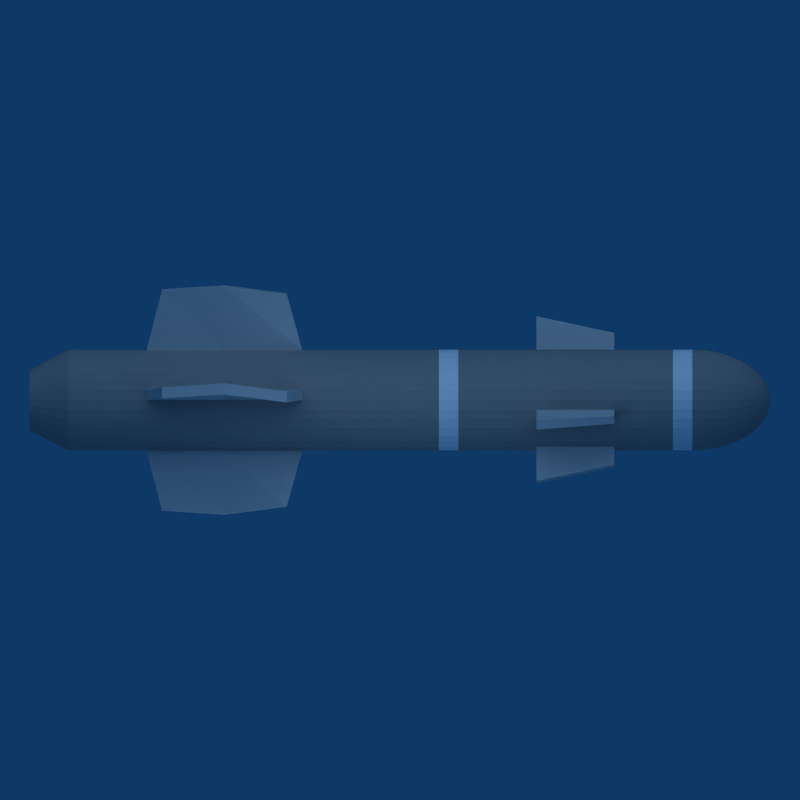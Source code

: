 # Source: headhunter.blend  (saved by Blender 2.49.2; exported with 4.5.12 LTS)
import bpy
from mathutils import Matrix  # noqa: F401  (used for matrix-valued properties, if any)

bpy.ops.wm.read_factory_settings(use_empty=True)
scene = bpy.context.scene
scene.name = 'Scene'

# ---- collections
col_collection_1 = bpy.data.collections.new('Collection 1'); scene.collection.children.link(col_collection_1)

# ---- materials (node trees are filled in below, after node groups)
mat_material_001 = bpy.data.materials.new('Material.001')
mat_material_001.alpha_threshold = 0.0
mat_material_001.diffuse_color = (0.6, 0.6, 0.6, 1.0)
mat_material_001.roughness = 0.5
mat_material_001.line_color = (0.0, 0.0, 0.0, 1.0)
mat_material_002 = bpy.data.materials.new('Material.002')
mat_material_002.alpha_threshold = 0.0
mat_material_002.diffuse_color = (0.6544, 0.0, 0.0, 1.0)
mat_material_002.roughness = 0.5
mat_material_002.line_color = (0.0, 0.0, 0.0, 1.0)
mat_material_003 = bpy.data.materials.new('Material.003')
mat_material_003.alpha_threshold = 0.0
mat_material_003.diffuse_color = (0.7142, 0.5141, 0.2693, 1.0)
mat_material_003.roughness = 0.5
mat_material_003.line_color = (0.0, 0.0, 0.0, 1.0)
mat_material_004 = bpy.data.materials.new('Material.004')
mat_material_004.alpha_threshold = 0.0
mat_material_004.diffuse_color = (0.0, 0.0, 0.0, 1.0)
mat_material_004.roughness = 0.5
mat_material_004.line_color = (0.0, 0.0, 0.0, 1.0)
mat_material_005 = bpy.data.materials.new('Material.005')
mat_material_005.alpha_threshold = 0.0
mat_material_005.diffuse_color = (1.0, 1.0, 1.0, 1.0)
mat_material_005.roughness = 0.5
mat_material_005.line_color = (0.0, 0.0, 0.0, 1.0)
mat_material_006 = bpy.data.materials.new('Material.006')
mat_material_006.alpha_threshold = 0.0
mat_material_006.roughness = 0.5
mat_material_006.line_color = (0.0, 0.0, 0.0, 1.0)

# ---- material node trees

# ---- world
world_world = bpy.data.worlds.new('World'); scene.world = world_world
world_world.color = (0.05656, 0.2208, 0.4)
world_world.use_sun_shadow = False
world_world.sun_shadow_jitter_overblur = 0.0
world_world.cycles.sampling_method = 'MANUAL'
world_world.cycles.sample_map_resolution = 256

# ---- cameras
cam_camera_002 = bpy.data.cameras.new('Camera.002')
cam_camera_002.type = 'ORTHO'
cam_camera_002.passepartout_alpha = 0.2
cam_camera_002.clip_end = 100.0
cam_camera_002.lens = 35.0
cam_camera_002.ortho_scale = 10.0
cam_camera_002.show_passepartout = False
cam_camera_002.show_safe_areas = True
cam_camera_002.dof.focus_distance = 0.0
cam_camera_002.dof.aperture_fstop = 128.0

# ---- lights
light_lamp_012 = bpy.data.lights.new('Lamp.012', 'SUN')
light_lamp_012.transmission_factor = 0.0
light_lamp_012.angle = 1.571
light_lamp_012.energy = 0.2
light_lamp_012.shadow_buffer_clip_start = 0.5
light_lamp_012.shadow_soft_size = 1.0
light_lamp_012.shadow_cascade_max_distance = 1000.0
light_lamp_012.cycles.use_multiple_importance_sampling = False
light_lamp_011 = bpy.data.lights.new('Lamp.011', 'SUN')
light_lamp_011.transmission_factor = 0.0
light_lamp_011.angle = 1.571
light_lamp_011.energy = 0.48
light_lamp_011.shadow_buffer_clip_start = 0.5
light_lamp_011.shadow_soft_size = 1.0
light_lamp_011.shadow_cascade_max_distance = 1000.0
light_lamp_011.cycles.use_multiple_importance_sampling = False
light_lamp_010 = bpy.data.lights.new('Lamp.010', 'POINT')
light_lamp_010.transmission_factor = 0.0
light_lamp_010.energy = 80.0
light_lamp_010.shadow_buffer_clip_start = 0.5
light_lamp_010.shadow_soft_size = 1.0
light_lamp_010.shadow_maximum_resolution = 0.006
light_lamp_010.use_absolute_resolution = True
light_lamp_010.cycles.use_multiple_importance_sampling = False
light_lamp_009 = bpy.data.lights.new('Lamp.009', 'POINT')
light_lamp_009.transmission_factor = 0.0
light_lamp_009.energy = 60.0
light_lamp_009.shadow_buffer_clip_start = 0.5
light_lamp_009.shadow_soft_size = 1.0
light_lamp_009.shadow_maximum_resolution = 0.006
light_lamp_009.use_absolute_resolution = True
light_lamp_009.cycles.use_multiple_importance_sampling = False
light_lamp_008 = bpy.data.lights.new('Lamp.008', 'SUN')
light_lamp_008.transmission_factor = 0.0
light_lamp_008.angle = 1.571
light_lamp_008.energy = 0.08
light_lamp_008.shadow_buffer_clip_start = 0.5
light_lamp_008.shadow_soft_size = 1.0
light_lamp_008.shadow_cascade_max_distance = 1000.0
light_lamp_008.cycles.use_multiple_importance_sampling = False
light_lamp_007 = bpy.data.lights.new('Lamp.007', 'SUN')
light_lamp_007.transmission_factor = 0.0
light_lamp_007.angle = 1.571
light_lamp_007.energy = 0.08
light_lamp_007.shadow_buffer_clip_start = 0.5
light_lamp_007.shadow_soft_size = 1.0
light_lamp_007.shadow_cascade_max_distance = 1000.0
light_lamp_007.cycles.use_multiple_importance_sampling = False
light_lamp_006 = bpy.data.lights.new('Lamp.006', 'SUN')
light_lamp_006.transmission_factor = 0.0
light_lamp_006.angle = 1.571
light_lamp_006.energy = 0.08
light_lamp_006.shadow_buffer_clip_start = 0.5
light_lamp_006.shadow_soft_size = 1.0
light_lamp_006.shadow_cascade_max_distance = 1000.0
light_lamp_006.cycles.use_multiple_importance_sampling = False
light_lamp_005 = bpy.data.lights.new('Lamp.005', 'SUN')
light_lamp_005.transmission_factor = 0.0
light_lamp_005.angle = 1.571
light_lamp_005.energy = 0.08
light_lamp_005.shadow_buffer_clip_start = 0.5
light_lamp_005.shadow_soft_size = 1.0
light_lamp_005.shadow_cascade_max_distance = 1000.0
light_lamp_005.cycles.use_multiple_importance_sampling = False
light_lamp_004 = bpy.data.lights.new('Lamp.004', 'SPOT')
light_lamp_004.transmission_factor = 0.0
light_lamp_004.energy = 64.0
light_lamp_004.shadow_buffer_clip_start = 0.5
light_lamp_004.shadow_soft_size = 1.0
light_lamp_004.shadow_maximum_resolution = 0.006
light_lamp_004.use_absolute_resolution = True
light_lamp_004.cycles.use_multiple_importance_sampling = False
light_lamp_003 = bpy.data.lights.new('Lamp.003', 'SPOT')
light_lamp_003.transmission_factor = 0.0
light_lamp_003.energy = 32.0
light_lamp_003.shadow_buffer_clip_start = 0.5
light_lamp_003.shadow_soft_size = 1.0
light_lamp_003.shadow_maximum_resolution = 0.006
light_lamp_003.use_absolute_resolution = True
light_lamp_003.cycles.use_multiple_importance_sampling = False
light_lamp_002 = bpy.data.lights.new('Lamp.002', 'AREA')
light_lamp_002.transmission_factor = 0.0
light_lamp_002.energy = 31.42
light_lamp_002.shadow_buffer_clip_start = 0.5
light_lamp_002.shadow_soft_size = 1.0
light_lamp_002.shadow_maximum_resolution = 0.006
light_lamp_002.use_absolute_resolution = True
light_lamp_002.size = 1.0
light_lamp_002.size_y = 1.0
light_lamp_002.cycles.use_multiple_importance_sampling = False

# ---- meshes
me_cube = bpy.data.meshes.new('Cube')
me_cube.from_pydata([(0.3712, 3.187, 0.3712), (0.4365, 3.187, 0.2917), (0.485, 3.187, 0.2009), (0.5149, 3.187, 0.1024), (0.525, 3.187, -6.43e-07), (0.5149, 3.187, -0.1024), (0.485, 3.187, -0.2009), (0.4365, 3.187, -0.2917), (0.3712, 3.187, -0.3712), (0.2917, 3.187, -0.4365), (0.2009, 3.187, -0.485), (0.1024, 3.187, -0.5149), (4.768e-07, 3.187, -0.525), (-0.1024, 3.187, -0.5149), (-0.2009, 3.187, -0.485), (-0.2917, 3.187, -0.4365), (-0.3712, 3.187, -0.3712), (-0.4365, 3.187, -0.2917), (-0.485, 3.187, -0.2009), (-0.5149, 3.187, -0.1024), (-0.525, 3.187, -1.757e-07), (-0.5149, 3.187, 0.1024), (-0.485, 3.187, 0.2009), (-0.4365, 3.187, 0.2917), (-0.3712, 3.187, 0.3712), (-0.2917, 3.187, 0.4365), (-0.2009, 3.187, 0.485), (-0.1024, 3.187, 0.5149), (9.537e-07, 3.187, 0.525), (0.1024, 3.187, 0.5149), (0.2009, 3.187, 0.485), (0.2917, 3.187, 0.4365), (0.525, -2.813, -2.356e-06), (0.5149, -2.813, -0.1024), (0.485, -2.813, -0.2009), (0.4365, -2.813, -0.2917), (0.3712, -2.812, -0.3712), (0.2917, -2.812, -0.4365), (0.2009, -2.812, -0.485), (0.1024, -2.812, -0.5149), (9.537e-07, -2.812, -0.525), (-0.1024, -2.812, -0.5149), (-0.2009, -2.812, -0.485), (-0.2917, -2.812, -0.4365), (-0.3712, -2.812, -0.3712), (-0.4365, -2.812, -0.2917), (-0.485, -2.812, -0.2009), (-0.5149, -2.813, -0.1024), (-0.525, -2.813, -3.333e-06), (-0.5149, -2.813, 0.1024), (-0.485, -2.813, 0.2009), (4.768e-07, -2.813, -1.178e-06), (0.4365, 0.1875, 0.2917), (0.3712, 0.1875, 0.3712), (0.485, 0.1875, 0.2009), (0.5149, 0.1875, 0.1024), (0.525, 0.1875, -1.5e-06), (0.5149, 0.1875, -0.1024), (0.485, 0.1875, -0.2009), (0.4365, 0.1875, -0.2917), (0.3712, 0.1875, -0.3712), (0.2917, 0.1875, -0.4365), (0.2009, 0.1875, -0.485), (0.1024, 0.1875, -0.5149), (4.768e-07, 0.1875, -0.525), (-0.1024, 0.1875, -0.5149), (-0.2009, 0.1875, -0.485), (-0.2917, 0.1875, -0.4365), (-0.3712, 0.1875, -0.3712), (-0.4365, 0.1875, -0.2917), (-0.485, 0.1875, -0.2009), (-0.5149, 0.1875, -0.1024), (-0.525, 0.1875, -1.754e-06), (-0.5149, 0.1875, 0.1024), (-0.485, 0.1875, 0.2009), (-0.4365, 0.1875, 0.2917), (-0.3712, 0.1875, 0.3712), (-0.2917, 0.1875, 0.4365), (-0.2009, 0.1875, 0.485), (-0.1024, 0.1875, 0.5149), (-9.537e-07, 0.1875, 0.525), (0.1024, 0.1875, 0.5149), (0.2009, 0.1875, 0.485), (0.2917, 0.1875, 0.4365), (0.4365, 1.687, 0.2917), (0.4365, -1.313, 0.2917), (0.3712, 1.687, 0.3712), (0.3712, -1.313, 0.3712), (0.485, 1.687, 0.2009), (0.485, -1.313, 0.2009), (0.5149, 1.687, 0.1024), (0.5149, -1.313, 0.1024), (0.525, 1.687, -1.071e-06), (0.525, -1.313, -1.928e-06), (0.5149, 1.687, -0.1024), (0.5149, -1.313, -0.1024), (0.485, 1.687, -0.2009), (0.485, -1.313, -0.2009), (0.4365, 1.687, -0.2917), (0.4365, -1.313, -0.2917), (0.3712, 1.687, -0.3712), (0.3712, -1.313, -0.3712), (0.2917, 1.687, -0.4365), (0.2917, -1.313, -0.4365), (0.2009, 1.687, -0.485), (0.2009, -1.313, -0.485), (0.1024, 1.687, -0.5149), (0.1024, -1.313, -0.5149), (4.768e-07, 1.687, -0.525), (9.537e-07, -1.313, -0.525), (-0.1024, 1.687, -0.5149), (-0.1024, -1.313, -0.5149), (-0.2009, 1.687, -0.485), (-0.2009, -1.313, -0.485), (-0.2917, 1.687, -0.4365), (-0.2917, -1.313, -0.4365), (-0.3712, 1.687, -0.3712), (-0.3712, -1.313, -0.3712), (-0.4365, 1.687, -0.2917), (-0.4365, -1.313, -0.2917), (-0.485, 1.687, -0.2009), (-0.485, -1.313, -0.2009), (-0.5149, 1.687, -0.1024), (-0.5149, -1.313, -0.1024), (-0.525, 1.687, -9.649e-07), (-0.525, -1.313, -2.543e-06), (-0.5149, 1.687, 0.1024), (-0.5149, -1.313, 0.1024), (-0.485, 1.687, 0.2009), (-0.485, -1.313, 0.2009), (-0.4365, 1.687, 0.2917), (-0.4365, -1.313, 0.2917), (-0.3712, 1.687, 0.3712), (-0.3712, -1.313, 0.3712), (-0.2917, 1.687, 0.4365), (-0.2917, -1.313, 0.4365), (-0.2009, 1.687, 0.485), (-0.2009, -1.313, 0.485), (-0.1024, 1.687, 0.5149), (-0.1024, -1.313, 0.5149), (0.0, 1.687, 0.525), (-2.384e-06, -1.313, 0.525), (0.1024, 1.687, 0.5149), (0.1024, -1.313, 0.5149), (0.2009, 1.687, 0.485), (0.2009, -1.313, 0.485), (0.2917, 1.687, 0.4365), (0.2917, -1.313, 0.4365), (0.4365, 0.9375, 0.2917), (0.4365, 2.437, 0.2917), (0.4365, -0.5625, 0.2917), (0.4365, -2.063, 0.2917), (0.3712, 0.9375, 0.3712), (0.3712, 2.437, 0.3712), (0.3712, -0.5625, 0.3712), (0.3712, -2.063, 0.3712), (0.485, 0.9375, 0.2009), (0.485, 2.437, 0.2009), (0.485, -0.5625, 0.2009), (0.485, -2.063, 0.2009), (0.5149, 0.9375, 0.1024), (0.5149, 2.437, 0.1024), (0.5149, -0.5625, 0.1024), (0.5149, -2.063, 0.1024), (0.525, 0.9375, -1.286e-06), (0.525, 2.437, -8.572e-07), (0.525, -0.5625, -1.714e-06), (0.525, -2.063, -2.142e-06), (0.5149, 0.9375, -0.1024), (0.5149, 2.437, -0.1024), (0.5149, -0.5625, -0.1024), (0.5149, -2.063, -0.1024), (0.485, 0.9375, -0.2009), (0.485, 2.437, -0.2009), (0.485, -0.5625, -0.2009), (0.485, -2.063, -0.2009), (0.4365, 0.9375, -0.2917), (0.4365, 2.437, -0.2917), (0.4365, -0.5625, -0.2917), (0.4365, -2.063, -0.2917), (0.3712, 0.9375, -0.3712), (0.3712, 2.437, -0.3712), (0.3712, -0.5625, -0.3712), (0.3712, -2.062, -0.3712), (0.2917, 0.9375, -0.4365), (0.2917, 2.437, -0.4365), (0.2917, -0.5625, -0.4365), (0.2917, -2.062, -0.4365), (0.2009, 0.9375, -0.485), (0.2009, 2.437, -0.485), (0.2009, -0.5625, -0.485), (0.2009, -2.062, -0.485), (0.1024, 0.9375, -0.5149), (0.1024, 2.437, -0.5149), (0.1024, -0.5625, -0.5149), (0.1024, -2.062, -0.5149), (4.768e-07, 0.9375, -0.525), (4.768e-07, 2.437, -0.525), (9.537e-07, -0.5625, -0.525), (9.537e-07, -2.062, -0.525), (-0.1024, 0.9375, -0.5149), (-0.1024, 2.437, -0.5149), (-0.1024, -0.5625, -0.5149), (-0.1024, -2.062, -0.5149), (-0.2009, 2.437, -0.485), (-0.2009, 0.9375, -0.485), (-0.2009, -2.062, -0.485), (-0.2009, -0.5625, -0.485), (-0.2917, 2.437, -0.4365), (-0.2917, 0.9375, -0.4365), (-0.2917, -2.062, -0.4365), (-0.2917, -0.5625, -0.4365), (-0.3712, 0.9375, -0.3712), (-0.3712, 2.437, -0.3712), (-0.3712, -0.5625, -0.3712), (-0.3712, -2.062, -0.3712), (-0.4365, 0.9375, -0.2917), (-0.4365, 2.437, -0.2917), (-0.4365, -0.5625, -0.2917), (-0.4365, -2.062, -0.2917), (-0.485, 0.9375, -0.2009), (-0.485, 2.437, -0.2009), (-0.485, -0.5625, -0.2009), (-0.485, -2.063, -0.2009), (-0.5149, 0.9375, -0.1024), (-0.5149, 2.437, -0.1024), (-0.5149, -0.5625, -0.1024), (-0.5149, -2.063, -0.1024), (-0.525, 0.9375, -1.36e-06), (-0.525, 2.437, -5.703e-07), (-0.525, -0.5625, -2.149e-06), (-0.525, -2.063, -2.938e-06), (-0.5149, 0.9375, 0.1024), (-0.5149, 2.437, 0.1024), (-0.5149, -0.5625, 0.1024), (-0.5149, -2.063, 0.1024), (-0.485, 0.9375, 0.2009), (-0.485, 2.437, 0.2009), (-0.485, -0.5625, 0.2009), (-0.485, -2.063, 0.2009), (-0.4365, 0.9375, 0.2917), (-0.4365, 2.437, 0.2917), (-0.4365, -0.5625, 0.2917), (-0.4365, -2.063, 0.2917), (-0.3712, 0.9375, 0.3712), (-0.3712, 2.437, 0.3712), (-0.3712, -0.5625, 0.3712), (-0.3712, -2.063, 0.3712), (-0.2917, 0.9375, 0.4365), (-0.2917, 2.437, 0.4365), (-0.2917, -0.5625, 0.4365), (-0.2917, -2.063, 0.4365), (-0.2009, 0.9375, 0.485), (-0.2009, 2.437, 0.485), (-0.2009, -0.5625, 0.485), (-0.2009, -2.063, 0.485), (-0.1024, 0.9375, 0.5149), (-0.1024, 2.437, 0.5149), (-0.1024, -0.5625, 0.5149), (-0.1024, -2.063, 0.5149), (-9.537e-07, 0.9375, 0.525), (9.537e-07, 2.437, 0.525), (-1.907e-06, -0.5625, 0.525), (-2.861e-06, -2.063, 0.525), (0.1024, 0.9375, 0.5149), (0.1024, 2.437, 0.5149), (0.1024, -0.5625, 0.5149), (0.1024, -2.063, 0.5149), (0.2009, 0.9375, 0.485), (0.2009, 2.437, 0.485), (0.2009, -0.5625, 0.485), (0.2009, -2.063, 0.485), (0.2917, 0.9375, 0.4365), (0.2917, 2.437, 0.4365), (0.2917, -0.5625, 0.4365), (0.2917, -2.063, 0.4365), (0.714, 1.687, 0.9627), (0.714, 1.087, 0.8427), (0.8049, 1.087, 0.7681), (0.8049, 1.687, 0.8881), (0.714, 2.287, 0.9027), (0.8049, 2.287, 0.8281), (-0.8049, 1.687, 0.8881), (-0.8049, 1.087, 0.7681), (-0.714, 1.087, 0.8427), (-0.714, 1.687, 0.9627), (-0.8049, 2.287, 0.8281), (-0.714, 2.287, 0.9027), (-0.714, 1.687, -0.9627), (-0.714, 1.087, -0.8427), (-0.8049, 1.087, -0.7681), (-0.8049, 1.687, -0.8881), (-0.714, 2.287, -0.9027), (-0.8049, 2.287, -0.8281), (0.8049, 1.687, -0.8881), (0.8049, 1.087, -0.7681), (0.714, 1.087, -0.8427), (0.714, 1.687, -0.9627), (0.8049, 2.287, -0.8281), (0.714, 2.287, -0.9027), (4.768e-07, -3.562, -4.187e-06), (0.05146, -3.559, -4.125e-06), (0.4058, -3.288, -2.629e-06), (0.5149, -2.813, 0.1024), (0.5124, -2.886, 0.1019), (0.505, -2.959, 0.1005), (0.4927, -3.03, 0.09801), (0.4757, -3.1, 0.09462), (0.4541, -3.166, 0.09033), (0.4281, -3.229, 0.08516), (0.398, -3.288, 0.07917), (0.3641, -3.343, 0.07242), (0.3267, -3.392, 0.06497), (0.2861, -3.436, 0.0569), (0.2427, -3.474, 0.04828), (0.197, -3.505, 0.03919), (0.1495, -3.53, 0.02973), (0.1005, -3.548, 0.01998), (0.05047, -3.559, 0.01003), (0.04754, -3.559, 0.01969), (0.09463, -3.548, 0.03919), (0.1408, -3.53, 0.05832), (0.1856, -3.505, 0.07688), (0.2286, -3.474, 0.0947), (0.2695, -3.436, 0.1116), (0.3077, -3.392, 0.1275), (0.343, -3.343, 0.1421), (0.3749, -3.288, 0.1553), (0.4033, -3.229, 0.167), (0.4278, -3.166, 0.1772), (0.4481, -3.1, 0.1856), (0.4642, -3.03, 0.1923), (0.4757, -2.959, 0.197), (0.4827, -2.886, 0.1999), (0.485, -2.813, 0.2009), (0.4365, -2.813, 0.2917), (0.4344, -2.886, 0.2903), (0.4281, -2.959, 0.2861), (0.4177, -3.03, 0.2791), (0.4033, -3.1, 0.2695), (0.385, -3.166, 0.2572), (0.363, -3.229, 0.2425), (0.3374, -3.288, 0.2255), (0.3087, -3.343, 0.2062), (0.2769, -3.392, 0.185), (0.2425, -3.436, 0.162), (0.2058, -3.474, 0.1375), (0.167, -3.505, 0.1116), (0.1267, -3.53, 0.08466), (0.08516, -3.548, 0.0569), (0.04279, -3.559, 0.02858), (0.03639, -3.559, 0.03638), (0.07242, -3.548, 0.07242), (0.1078, -3.53, 0.1078), (0.1421, -3.505, 0.1421), (0.175, -3.474, 0.175), (0.2062, -3.436, 0.2062), (0.2355, -3.392, 0.2355), (0.2625, -3.343, 0.2625), (0.287, -3.288, 0.287), (0.3087, -3.229, 0.3087), (0.3274, -3.166, 0.3274), (0.343, -3.1, 0.343), (0.3552, -3.03, 0.3552), (0.3641, -2.959, 0.3641), (0.3694, -2.886, 0.3694), (0.3712, -2.813, 0.3712), (0.2917, -2.813, 0.4365), (0.2903, -2.886, 0.4344), (0.2861, -2.959, 0.4281), (0.2791, -3.03, 0.4177), (0.2695, -3.1, 0.4033), (0.2572, -3.166, 0.385), (0.2425, -3.229, 0.3629), (0.2255, -3.288, 0.3374), (0.2062, -3.343, 0.3087), (0.185, -3.392, 0.2769), (0.162, -3.436, 0.2425), (0.1375, -3.474, 0.2058), (0.1116, -3.505, 0.167), (0.08467, -3.53, 0.1267), (0.0569, -3.548, 0.08516), (0.02859, -3.559, 0.04278), (0.01969, -3.559, 0.04754), (0.0392, -3.548, 0.09462), (0.05832, -3.53, 0.1408), (0.07688, -3.505, 0.1856), (0.09471, -3.474, 0.2286), (0.1116, -3.436, 0.2695), (0.1275, -3.392, 0.3077), (0.1421, -3.343, 0.343), (0.1553, -3.288, 0.3749), (0.167, -3.229, 0.4033), (0.1772, -3.166, 0.4278), (0.1856, -3.1, 0.4481), (0.1923, -3.03, 0.4641), (0.197, -2.959, 0.4757), (0.1999, -2.886, 0.4827), (0.2009, -2.813, 0.485), (0.1024, -2.813, 0.5149), (0.1019, -2.886, 0.5124), (0.1005, -2.959, 0.505), (0.09801, -3.03, 0.4927), (0.09463, -3.1, 0.4757), (0.09033, -3.166, 0.4541), (0.08516, -3.229, 0.4281), (0.07917, -3.288, 0.398), (0.07242, -3.343, 0.3641), (0.06498, -3.392, 0.3267), (0.0569, -3.436, 0.2861), (0.04828, -3.474, 0.2427), (0.0392, -3.505, 0.197), (0.02973, -3.53, 0.1495), (0.01998, -3.548, 0.1004), (0.01004, -3.559, 0.05047), (4.768e-07, -3.559, 0.05145), (4.768e-07, -3.548, 0.1024), (4.768e-07, -3.53, 0.1524), (4.768e-07, -3.505, 0.2009), (0.0, -3.474, 0.2475), (0.0, -3.436, 0.2917), (0.0, -3.392, 0.3331), (0.0, -3.343, 0.3712), (0.0, -3.288, 0.4058), (0.0, -3.229, 0.4365), (0.0, -3.166, 0.463), (0.0, -3.1, 0.485), (0.0, -3.03, 0.5024), (0.0, -2.959, 0.5149), (0.0, -2.886, 0.5225), (-4.768e-07, -2.813, 0.525), (-0.1024, -2.813, 0.5149), (-0.1019, -2.886, 0.5124), (-0.1005, -2.959, 0.505), (-0.09801, -3.03, 0.4927), (-0.09463, -3.1, 0.4757), (-0.09033, -3.166, 0.4541), (-0.08516, -3.229, 0.4281), (-0.07917, -3.288, 0.398), (-0.07242, -3.343, 0.3641), (-0.06498, -3.392, 0.3267), (-0.0569, -3.436, 0.2861), (-0.04828, -3.474, 0.2427), (-0.0392, -3.505, 0.197), (-0.02973, -3.53, 0.1495), (-0.01998, -3.548, 0.1004), (-0.01004, -3.559, 0.05047), (-0.01969, -3.559, 0.04754), (-0.0392, -3.548, 0.09462), (-0.05832, -3.53, 0.1408), (-0.07688, -3.505, 0.1856), (-0.09471, -3.474, 0.2286), (-0.1116, -3.436, 0.2695), (-0.1275, -3.392, 0.3077), (-0.1421, -3.343, 0.343), (-0.1553, -3.288, 0.3749), (-0.167, -3.229, 0.4033), (-0.1772, -3.166, 0.4278), (-0.1856, -3.1, 0.4481), (-0.1923, -3.03, 0.4641), (-0.197, -2.959, 0.4757), (-0.1999, -2.886, 0.4827), (-0.2009, -2.813, 0.485), (-0.2917, -2.813, 0.4365), (-0.2903, -2.886, 0.4344), (-0.2861, -2.959, 0.4281), (-0.2791, -3.03, 0.4177), (-0.2695, -3.1, 0.4033), (-0.2572, -3.166, 0.385), (-0.2425, -3.229, 0.3629), (-0.2255, -3.288, 0.3374), (-0.2062, -3.343, 0.3087), (-0.185, -3.392, 0.2769), (-0.162, -3.436, 0.2425), (-0.1375, -3.474, 0.2058), (-0.1116, -3.505, 0.167), (-0.08467, -3.53, 0.1267), (-0.0569, -3.548, 0.08516), (-0.02859, -3.559, 0.04278), (-0.03639, -3.559, 0.03638), (-0.07242, -3.548, 0.07242), (-0.1078, -3.53, 0.1078), (-0.1421, -3.505, 0.1421), (-0.175, -3.474, 0.175), (-0.2062, -3.436, 0.2062), (-0.2355, -3.392, 0.2355), (-0.2625, -3.343, 0.2625), (-0.287, -3.288, 0.287), (-0.3087, -3.229, 0.3087), (-0.3274, -3.166, 0.3274), (-0.343, -3.1, 0.343), (-0.3552, -3.03, 0.3552), (-0.3641, -2.959, 0.3641), (-0.3694, -2.886, 0.3694), (-0.3712, -2.813, 0.3712), (-0.4365, -2.813, 0.2917), (-0.4344, -2.886, 0.2903), (-0.4281, -2.959, 0.2861), (-0.4177, -3.03, 0.2791), (-0.4033, -3.1, 0.2695), (-0.385, -3.166, 0.2572), (-0.363, -3.229, 0.2425), (-0.3374, -3.288, 0.2255), (-0.3087, -3.343, 0.2062), (-0.2769, -3.392, 0.185), (-0.2425, -3.436, 0.162), (-0.2058, -3.474, 0.1375), (-0.167, -3.505, 0.1116), (-0.1267, -3.53, 0.08466), (-0.08516, -3.548, 0.0569), (-0.04279, -3.559, 0.02858), (-0.04754, -3.559, 0.01969), (-0.09463, -3.548, 0.03919), (-0.1408, -3.53, 0.05832), (-0.1856, -3.505, 0.07688), (-0.2286, -3.474, 0.0947), (-0.2695, -3.436, 0.1116), (-0.3077, -3.392, 0.1275), (-0.343, -3.343, 0.1421), (-0.3749, -3.288, 0.1553), (-0.4033, -3.229, 0.167), (-0.4278, -3.166, 0.1772), (-0.4481, -3.1, 0.1856), (-0.4642, -3.03, 0.1923), (-0.4757, -2.959, 0.197), (-0.4827, -2.886, 0.1999), (-0.5124, -2.886, 0.1019), (-0.505, -2.959, 0.1005), (-0.4927, -3.03, 0.09801), (-0.4757, -3.1, 0.09462), (-0.4541, -3.166, 0.09033), (-0.4281, -3.229, 0.08516), (-0.398, -3.288, 0.07917), (-0.3641, -3.343, 0.07242), (-0.3267, -3.392, 0.06497), (-0.2861, -3.436, 0.0569), (-0.2427, -3.474, 0.04828), (-0.197, -3.505, 0.03919), (-0.1495, -3.53, 0.02973), (-0.1005, -3.548, 0.01998), (-0.05047, -3.559, 0.01003), (-0.05146, -3.559, -4.223e-06), (-0.1024, -3.548, -4.221e-06), (-0.1524, -3.53, -4.199e-06), (-0.2009, -3.505, -4.149e-06), (-0.2475, -3.474, -4.058e-06), (-0.2917, -3.436, -3.953e-06), (-0.3331, -3.392, -3.757e-06), (-0.3712, -3.343, -3.577e-06), (-0.4058, -3.288, -3.419e-06), (-0.4365, -3.229, -3.19e-06), (-0.463, -3.166, -2.893e-06), (-0.485, -3.1, -2.6e-06), (-0.5024, -3.03, -2.417e-06), (-0.5149, -2.959, -2.103e-06), (-0.5225, -2.886, -1.778e-06), (-0.5124, -2.886, -0.1019), (-0.505, -2.959, -0.1005), (-0.4927, -3.03, -0.09801), (-0.4757, -3.1, -0.09463), (-0.4541, -3.166, -0.09033), (-0.4281, -3.229, -0.08516), (-0.398, -3.288, -0.07918), (-0.3641, -3.343, -0.07243), (-0.3267, -3.392, -0.06498), (-0.2861, -3.436, -0.05691), (-0.2427, -3.474, -0.04829), (-0.197, -3.505, -0.0392), (-0.1495, -3.53, -0.02974), (-0.1005, -3.548, -0.01999), (-0.05047, -3.559, -0.01004), (-0.04754, -3.559, -0.0197), (-0.09463, -3.548, -0.0392), (-0.1408, -3.53, -0.05832), (-0.1856, -3.505, -0.07689), (-0.2286, -3.474, -0.09471), (-0.2695, -3.436, -0.1116), (-0.3077, -3.392, -0.1275), (-0.343, -3.343, -0.1421), (-0.3749, -3.288, -0.1553), (-0.4033, -3.229, -0.1671), (-0.4278, -3.166, -0.1772), (-0.4481, -3.1, -0.1856), (-0.4642, -3.03, -0.1923), (-0.4757, -2.959, -0.197), (-0.4827, -2.886, -0.1999), (-0.4344, -2.886, -0.2903), (-0.4281, -2.959, -0.2861), (-0.4177, -3.03, -0.2791), (-0.4033, -3.1, -0.2695), (-0.385, -3.166, -0.2572), (-0.363, -3.229, -0.2425), (-0.3374, -3.288, -0.2255), (-0.3087, -3.343, -0.2062), (-0.2769, -3.392, -0.185), (-0.2425, -3.436, -0.162), (-0.2058, -3.474, -0.1375), (-0.167, -3.505, -0.1116), (-0.1267, -3.53, -0.08467), (-0.08516, -3.548, -0.05691), (-0.04279, -3.559, -0.02859), (-0.03639, -3.559, -0.03639), (-0.07242, -3.548, -0.07243), (-0.1078, -3.53, -0.1078), (-0.1421, -3.505, -0.1421), (-0.175, -3.474, -0.175), (-0.2062, -3.436, -0.2062), (-0.2355, -3.392, -0.2355), (-0.2625, -3.343, -0.2625), (-0.287, -3.288, -0.287), (-0.3087, -3.229, -0.3087), (-0.3274, -3.166, -0.3274), (-0.343, -3.1, -0.343), (-0.3552, -3.03, -0.3552), (-0.3641, -2.959, -0.3641), (-0.3694, -2.886, -0.3694), (-0.2903, -2.886, -0.4344), (-0.2861, -2.959, -0.4281), (-0.2791, -3.03, -0.4177), (-0.2695, -3.1, -0.4033), (-0.2572, -3.166, -0.385), (-0.2425, -3.229, -0.363), (-0.2255, -3.288, -0.3374), (-0.2062, -3.343, -0.3087), (-0.185, -3.392, -0.2769), (-0.162, -3.436, -0.2425), (-0.1375, -3.474, -0.2058), (-0.1116, -3.505, -0.1671), (-0.08467, -3.53, -0.1267), (-0.0569, -3.548, -0.08516), (-0.02859, -3.559, -0.04279), (-0.01969, -3.559, -0.04755), (-0.0392, -3.548, -0.09463), (-0.05832, -3.53, -0.1408), (-0.07688, -3.505, -0.1856), (-0.09471, -3.474, -0.2286), (-0.1116, -3.436, -0.2695), (-0.1275, -3.392, -0.3077), (-0.1421, -3.343, -0.343), (-0.1553, -3.288, -0.3749), (-0.167, -3.229, -0.4033), (-0.1772, -3.166, -0.4278), (-0.1856, -3.1, -0.4481), (-0.1923, -3.03, -0.4642), (-0.197, -2.959, -0.4757), (-0.1999, -2.886, -0.4827), (-0.1019, -2.886, -0.5124), (-0.1005, -2.959, -0.505), (-0.09801, -3.03, -0.4927), (-0.09462, -3.1, -0.4757), (-0.09033, -3.166, -0.4541), (-0.08516, -3.229, -0.4281), (-0.07917, -3.288, -0.398), (-0.07242, -3.343, -0.3641), (-0.06498, -3.392, -0.3267), (-0.0569, -3.436, -0.2861), (-0.04828, -3.474, -0.2427), (-0.03919, -3.505, -0.1971), (-0.02973, -3.53, -0.1495), (-0.01998, -3.548, -0.1005), (-0.01004, -3.559, -0.05047), (4.768e-07, -3.559, -0.05146), (4.768e-07, -3.548, -0.1024), (9.537e-07, -3.53, -0.1524), (9.537e-07, -3.505, -0.2009), (9.537e-07, -3.474, -0.2475), (9.537e-07, -3.436, -0.2917), (9.537e-07, -3.392, -0.3331), (9.537e-07, -3.343, -0.3712), (9.537e-07, -3.288, -0.4058), (9.537e-07, -3.229, -0.4365), (9.537e-07, -3.166, -0.463), (9.537e-07, -3.1, -0.485), (9.537e-07, -3.03, -0.5024), (9.537e-07, -2.959, -0.5149), (9.537e-07, -2.886, -0.5225), (0.1019, -2.886, -0.5124), (0.1005, -2.959, -0.505), (0.09801, -3.03, -0.4927), (0.09463, -3.1, -0.4757), (0.09033, -3.166, -0.4541), (0.08516, -3.229, -0.4281), (0.07917, -3.288, -0.398), (0.07242, -3.343, -0.3641), (0.06498, -3.392, -0.3267), (0.0569, -3.436, -0.2861), (0.04828, -3.474, -0.2427), (0.0392, -3.505, -0.1971), (0.02973, -3.53, -0.1495), (0.01998, -3.548, -0.1005), (0.01004, -3.559, -0.05047), (0.01969, -3.559, -0.04755), (0.0392, -3.548, -0.09463), (0.05832, -3.53, -0.1408), (0.07689, -3.505, -0.1856), (0.09471, -3.474, -0.2286), (0.1116, -3.436, -0.2695), (0.1275, -3.392, -0.3077), (0.1421, -3.343, -0.343), (0.1553, -3.288, -0.3749), (0.1671, -3.229, -0.4033), (0.1772, -3.166, -0.4278), (0.1856, -3.1, -0.4481), (0.1923, -3.03, -0.4641), (0.197, -2.959, -0.4757), (0.1999, -2.886, -0.4827), (0.2903, -2.886, -0.4344), (0.2861, -2.959, -0.4281), (0.2791, -3.03, -0.4177), (0.2695, -3.1, -0.4033), (0.2572, -3.166, -0.385), (0.2425, -3.229, -0.363), (0.2255, -3.288, -0.3374), (0.2062, -3.343, -0.3087), (0.185, -3.392, -0.2769), (0.162, -3.436, -0.2425), (0.1375, -3.474, -0.2058), (0.1116, -3.505, -0.1671), (0.08467, -3.53, -0.1267), (0.0569, -3.548, -0.08516), (0.02859, -3.559, -0.04279), (0.03639, -3.559, -0.03639), (0.07242, -3.548, -0.07243), (0.1078, -3.53, -0.1078), (0.1421, -3.505, -0.1421), (0.175, -3.474, -0.175), (0.2062, -3.436, -0.2062), (0.2355, -3.392, -0.2355), (0.2625, -3.343, -0.2625), (0.287, -3.288, -0.287), (0.3087, -3.229, -0.3087), (0.3274, -3.166, -0.3274), (0.343, -3.1, -0.343), (0.3552, -3.03, -0.3552), (0.3641, -2.959, -0.3641), (0.3694, -2.886, -0.3694), (0.4344, -2.886, -0.2903), (0.4281, -2.959, -0.2861), (0.4177, -3.03, -0.2791), (0.4033, -3.1, -0.2695), (0.385, -3.166, -0.2572), (0.363, -3.229, -0.2425), (0.3374, -3.288, -0.2255), (0.3087, -3.343, -0.2062), (0.2769, -3.392, -0.185), (0.2425, -3.436, -0.162), (0.2058, -3.474, -0.1375), (0.1671, -3.505, -0.1116), (0.1267, -3.53, -0.08467), (0.08516, -3.548, -0.05691), (0.04279, -3.559, -0.02859), (0.04754, -3.559, -0.0197), (0.09463, -3.548, -0.0392), (0.1408, -3.53, -0.05832), (0.1856, -3.505, -0.07689), (0.2286, -3.474, -0.09471), (0.2695, -3.436, -0.1116), (0.3077, -3.392, -0.1275), (0.343, -3.343, -0.1421), (0.3749, -3.288, -0.1553), (0.4033, -3.229, -0.1671), (0.4278, -3.166, -0.1772), (0.4481, -3.1, -0.1856), (0.4642, -3.03, -0.1923), (0.4757, -2.959, -0.197), (0.4827, -2.886, -0.1999), (0.5124, -2.886, -0.1019), (0.505, -2.959, -0.1005), (0.4927, -3.03, -0.09801), (0.4757, -3.1, -0.09463), (0.4541, -3.166, -0.09033), (0.4281, -3.229, -0.08516), (0.398, -3.288, -0.07918), (0.3641, -3.343, -0.07243), (0.3267, -3.392, -0.06498), (0.2861, -3.436, -0.05691), (0.2427, -3.474, -0.04828), (0.197, -3.505, -0.0392), (0.1495, -3.53, -0.02974), (0.1005, -3.548, -0.01999), (0.05047, -3.559, -0.01004), (0.1024, -3.548, -4.024e-06), (0.1524, -3.53, -3.873e-06), (0.2009, -3.505, -3.722e-06), (0.2475, -3.474, -3.531e-06), (0.2917, -3.436, -3.26e-06), (0.3331, -3.392, -3.095e-06), (0.3712, -3.343, -2.85e-06), (0.4365, -3.229, -2.227e-06), (0.463, -3.166, -1.975e-06), (0.485, -3.1, -1.706e-06), (0.5024, -3.03, -1.272e-06), (0.5149, -2.959, -9.503e-07), (0.5225, -2.886, -6.821e-07), (-0.8158, -1.313, 0.3777), (-0.6526, -2.063, 0.3021), (-0.6138, -2.063, 0.3748), (-0.7672, -1.313, 0.4684), (-0.7672, -1.313, -0.4685), (-0.6138, -2.062, -0.3748), (-0.6526, -2.063, -0.3021), (-0.8158, -1.313, -0.3777), (0.8158, -1.313, -0.3777), (0.6526, -2.063, -0.3021), (0.6138, -2.063, -0.3748), (0.7672, -1.313, -0.4684), (0.7672, -1.313, 0.4684), (0.6138, -2.063, 0.3748), (0.6526, -2.063, 0.3021), (0.8158, -1.313, 0.3777), (0.175, 3.187, 0.2619), (0.1205, 3.187, 0.291), (0.06145, 3.187, 0.3089), (9.537e-07, 3.187, 0.315), (-0.06145, 3.187, 0.3089), (-0.1205, 3.187, 0.291), (-0.175, 3.187, 0.2619), (-0.2227, 3.187, 0.2227), (-0.2619, 3.187, 0.175), (-0.291, 3.187, 0.1205), (-0.3089, 3.187, 0.06145), (-0.315, 3.187, -3.273e-07), (-0.3089, 3.187, -0.06145), (-0.291, 3.187, -0.1205), (-0.2619, 3.187, -0.175), (-0.2227, 3.187, -0.2227), (-0.175, 3.187, -0.2619), (-0.1205, 3.187, -0.291), (-0.06145, 3.187, -0.3089), (4.768e-07, 3.187, -0.315), (0.06145, 3.187, -0.3089), (0.1205, 3.187, -0.291), (0.175, 3.187, -0.2619), (0.2227, 3.187, -0.2227), (0.2619, 3.187, -0.175), (0.291, 3.187, -0.1205), (0.3089, 3.187, -0.06145), (0.315, 3.187, -6.077e-07), (0.3089, 3.187, 0.06145), (0.291, 3.187, 0.1205), (0.2619, 3.187, 0.175), (0.2227, 3.187, 0.2227), (0.2227, 1.687, 0.2227), (0.2619, 1.687, 0.175), (0.291, 1.687, 0.1205), (0.3089, 1.687, 0.06145), (0.315, 1.687, -4.439e-06), (0.3089, 1.687, -0.06146), (0.291, 1.687, -0.1205), (0.2619, 1.687, -0.175), (0.2227, 1.687, -0.2227), (0.175, 1.687, -0.2619), (0.1205, 1.687, -0.291), (0.06145, 1.687, -0.309), (-4.768e-07, 1.687, -0.315), (-0.06145, 1.687, -0.309), (-0.1205, 1.687, -0.291), (-0.175, 1.687, -0.2619), (-0.2227, 1.687, -0.2227), (-0.2619, 1.687, -0.175), (-0.291, 1.687, -0.1205), (-0.3089, 1.687, -0.06146), (-0.315, 1.687, -4.158e-06), (-0.3089, 1.687, 0.06145), (-0.291, 1.687, 0.1205), (-0.2619, 1.687, 0.175), (-0.2227, 1.687, 0.2227), (-0.175, 1.687, 0.2619), (-0.1205, 1.687, 0.291), (-0.06145, 1.687, 0.3089), (4.768e-07, 1.687, 0.315), (0.06145, 1.687, 0.3089), (0.1205, 1.687, 0.291), (0.175, 1.687, 0.2619), (-4.768e-07, 1.687, -4.463e-06), (0.2227, 3.562, 0.2227), (0.2619, 3.562, 0.175), (0.291, 3.562, 0.1205), (0.3089, 3.562, 0.06145), (0.315, 3.562, -6.077e-07), (0.3089, 3.562, -0.06145), (0.291, 3.562, -0.1205), (0.2619, 3.562, -0.175), (0.2227, 3.562, -0.2227), (0.175, 3.562, -0.2619), (0.1205, 3.562, -0.291), (0.06145, 3.562, -0.3089), (4.768e-07, 3.562, -0.315), (-0.06145, 3.562, -0.3089), (-0.1205, 3.562, -0.291), (-0.175, 3.562, -0.2619), (-0.2227, 3.562, -0.2227), (-0.2619, 3.562, -0.175), (-0.291, 3.562, -0.1205), (-0.3089, 3.562, -0.06145), (-0.315, 3.562, -3.273e-07), (-0.3089, 3.562, 0.06145), (-0.291, 3.562, 0.1205), (-0.2619, 3.562, 0.175), (-0.2227, 3.562, 0.2227), (-0.175, 3.562, 0.2619), (-0.1205, 3.562, 0.291), (-0.06145, 3.562, 0.3089), (9.537e-07, 3.562, 0.315), (0.06145, 3.562, 0.3089), (0.1205, 3.562, 0.291), (0.175, 3.562, 0.2619), (0.2917, 3.187, 0.4365), (0.2009, 3.187, 0.485), (0.1024, 3.187, 0.5149), (9.537e-07, 3.187, 0.525), (-0.1024, 3.187, 0.5149), (-0.2009, 3.187, 0.485), (-0.2917, 3.187, 0.4365), (-0.3712, 3.187, 0.3712), (-0.4365, 3.187, 0.2917), (-0.485, 3.187, 0.2009), (-0.5149, 3.187, 0.1024), (-0.525, 3.187, -1.757e-07), (-0.5149, 3.187, -0.1024), (-0.485, 3.187, -0.2009), (-0.4365, 3.187, -0.2917), (-0.3712, 3.187, -0.3712), (-0.2917, 3.187, -0.4365), (-0.2009, 3.187, -0.485), (-0.1024, 3.187, -0.5149), (4.768e-07, 3.187, -0.525), (0.1024, 3.187, -0.5149), (0.2009, 3.187, -0.485), (0.2917, 3.187, -0.4365), (0.3712, 3.187, -0.3712), (0.4365, 3.187, -0.2917), (0.485, 3.187, -0.2009), (0.5149, 3.187, -0.1024), (0.525, 3.187, -6.43e-07), (0.5149, 3.187, 0.1024), (0.485, 3.187, 0.2009), (0.4365, 3.187, 0.2917), (0.3712, 3.187, 0.3712), (0.4365, -0.1875, 0.2917), (0.3712, -0.1875, 0.3712), (0.485, -0.1875, 0.2009), (0.5149, -0.1875, 0.1024), (0.525, -0.1875, -1.607e-06), (0.525, -2.438, -2.249e-06), (0.5149, -0.1875, -0.1024), (0.5149, -2.438, -0.1024), (0.485, -0.1875, -0.2009), (0.485, -2.438, -0.2009), (0.4365, -0.1875, -0.2917), (0.4365, -2.438, -0.2917), (0.3712, -0.1875, -0.3712), (0.3712, -2.438, -0.3712), (0.2917, -0.1875, -0.4365), (0.2917, -2.438, -0.4365), (0.2009, -0.1875, -0.485), (0.2009, -2.437, -0.485), (0.1024, -0.1875, -0.5149), (0.1024, -2.437, -0.5149), (7.153e-07, -0.1875, -0.525), (9.537e-07, -2.437, -0.525), (-0.1024, -0.1875, -0.5149), (-0.1024, -2.437, -0.5149), (-0.2009, -2.437, -0.485), (-0.2009, -0.1875, -0.485), (-0.2917, -2.437, -0.4365), (-0.2917, -0.1875, -0.4365), (-0.3712, -0.1875, -0.3712), (-0.3712, -2.437, -0.3712), (-0.4365, -0.1875, -0.2917), (-0.4365, -2.438, -0.2917), (-0.485, -0.1875, -0.2009), (-0.485, -2.438, -0.2009), (-0.5149, -0.1875, -0.1024), (-0.5149, -2.438, -0.1024), (-0.525, -0.1875, -1.952e-06), (-0.525, -2.438, -3.135e-06), (-0.5149, -0.1875, 0.1024), (-0.5149, -2.438, 0.1024), (-0.485, -0.1875, 0.2009), (-0.485, -2.438, 0.2009), (-0.4365, -0.1875, 0.2917), (-0.3712, -0.1875, 0.3712), (-0.2917, -0.1875, 0.4365), (-0.2009, -0.1875, 0.485), (-0.1024, -0.1875, 0.5149), (-1.431e-06, -0.1875, 0.525), (0.1024, -0.1875, 0.5149), (0.2009, -0.1875, 0.485), (0.2917, -0.1875, 0.4365), (0.2917, -2.438, 0.4365), (0.2009, -2.438, 0.485), (0.1024, -2.438, 0.5149), (-1.669e-06, -2.438, 0.525), (-0.1024, -2.438, 0.5149), (-0.2009, -2.438, 0.485), (-0.2917, -2.438, 0.4365), (-0.3712, -2.438, 0.3712), (-0.4365, -2.438, 0.2917), (0.5149, -2.438, 0.1024), (0.485, -2.438, 0.2009), (0.3712, -2.438, 0.3712), (0.4365, -2.438, 0.2917), (0.4365, -3.099e-06, 0.2917), (0.4365, -0.375, 0.2917), (0.3712, -3.278e-06, 0.3712), (0.3712, -0.375, 0.3712), (0.485, -2.742e-06, 0.2009), (0.485, -0.375, 0.2009), (0.5149, -2.563e-06, 0.1024), (0.5149, -0.375, 0.1024), (0.525, -2.146e-06, -1.553e-06), (0.525, -0.375, -1.66e-06), (0.525, -2.625, -2.303e-06), (0.525, -2.25, -2.196e-06), (0.5149, -2.027e-06, -0.1024), (0.5149, -0.375, -0.1024), (0.5149, -2.625, -0.1024), (0.5149, -2.25, -0.1024), (0.485, -1.669e-06, -0.2009), (0.485, -0.375, -0.2009), (0.485, -2.625, -0.2009), (0.485, -2.25, -0.2009), (0.4365, -1.431e-06, -0.2917), (0.4365, -0.375, -0.2917), (0.4365, -2.625, -0.2917), (0.4365, -2.25, -0.2917), (0.3712, -1.132e-06, -0.3712), (0.3712, -0.375, -0.3712), (0.3712, -2.625, -0.3712), (0.3712, -2.25, -0.3712), (0.2917, -9.537e-07, -0.4365), (0.2917, -0.375, -0.4365), (0.2917, -2.625, -0.4365), (0.2917, -2.25, -0.4365), (0.2009, -7.153e-07, -0.485), (0.2009, -0.375, -0.485), (0.2009, -2.625, -0.485), (0.2009, -2.25, -0.485), (0.1024, -7.153e-07, -0.5149), (0.1024, -0.375, -0.5149), (0.1024, -2.625, -0.5149), (0.1024, -2.25, -0.5149), (5.96e-07, -5.96e-07, -0.525), (8.345e-07, -0.375, -0.525), (9.537e-07, -2.625, -0.525), (9.537e-07, -2.25, -0.525), (-0.1024, -5.96e-07, -0.5149), (-0.1024, -0.375, -0.5149), (-0.1024, -2.625, -0.5149), (-0.1024, -2.25, -0.5149), (-0.2009, -2.625, -0.485), (-0.2009, -2.25, -0.485), (-0.2009, -5.96e-07, -0.485), (-0.2009, -0.375, -0.485), (-0.2917, -2.625, -0.4365), (-0.2917, -2.25, -0.4365), (-0.2917, -7.153e-07, -0.4365), (-0.2917, -0.375, -0.4365), (-0.3712, -7.153e-07, -0.3712), (-0.3712, -0.375, -0.3712), (-0.3712, -2.625, -0.3712), (-0.3712, -2.25, -0.3712), (-0.4365, -9.537e-07, -0.2917), (-0.4365, -0.375, -0.2917), (-0.4365, -2.625, -0.2917), (-0.4365, -2.25, -0.2917), (-0.485, -1.311e-06, -0.2009), (-0.485, -0.375, -0.2009), (-0.485, -2.625, -0.2009), (-0.485, -2.25, -0.2009), (-0.5149, -1.431e-06, -0.1024), (-0.5149, -0.375, -0.1024), (-0.5149, -2.625, -0.1024), (-0.5149, -2.25, -0.1024), (-0.525, -1.848e-06, -1.853e-06), (-0.525, -0.375, -2.05e-06), (-0.525, -2.625, -3.234e-06), (-0.525, -2.25, -3.037e-06), (-0.5149, -2.027e-06, 0.1024), (-0.5149, -0.375, 0.1024), (-0.5149, -2.625, 0.1024), (-0.5149, -2.25, 0.1024), (-0.485, -2.384e-06, 0.2009), (-0.485, -0.375, 0.2009), (-0.485, -2.625, 0.2009), (-0.485, -2.25, 0.2009), (-0.4365, -2.563e-06, 0.2917), (-0.4365, -0.375, 0.2917), (-0.3712, -2.861e-06, 0.3712), (-0.3712, -0.375, 0.3712), (-0.2917, -3.099e-06, 0.4365), (-0.2917, -0.375, 0.4365), (-0.2009, -3.278e-06, 0.485), (-0.2009, -0.375, 0.485), (-0.1024, -3.278e-06, 0.5149), (-0.1024, -0.375, 0.5149), (-1.192e-06, -3.457e-06, 0.525), (-1.669e-06, -0.375, 0.525), (0.1024, -3.457e-06, 0.5149), (0.1024, -0.375, 0.5149), (0.2009, -3.457e-06, 0.485), (0.2009, -0.375, 0.485), (0.2917, -3.278e-06, 0.4365), (0.2917, -0.375, 0.4365), (0.2917, -2.25, 0.4365), (0.2917, -2.625, 0.4365), (0.2009, -2.25, 0.485), (0.2009, -2.625, 0.485), (0.1024, -2.25, 0.5149), (0.1024, -2.625, 0.5149), (-2.265e-06, -2.25, 0.525), (-1.073e-06, -2.625, 0.525), (-0.1024, -2.25, 0.5149), (-0.1024, -2.625, 0.5149), (-0.2009, -2.25, 0.485), (-0.2009, -2.625, 0.485), (-0.2917, -2.25, 0.4365), (-0.2917, -2.625, 0.4365), (-0.3712, -2.25, 0.3712), (-0.3712, -2.625, 0.3712), (-0.4365, -2.25, 0.2917), (-0.4365, -2.625, 0.2917), (0.5149, -2.25, 0.1024), (0.5149, -2.625, 0.1024), (0.485, -2.25, 0.2009), (0.485, -2.625, 0.2009), (0.3712, -2.25, 0.3712), (0.3712, -2.625, 0.3712), (0.4365, -2.25, 0.2917), (0.4365, -2.625, 0.2917)], [], [(51, 335, 366), (51, 334, 335), (51, 303, 334), (51, 32, 303), (51, 33, 32), (51, 34, 33), (51, 35, 34), (51, 36, 35), (51, 37, 36), (51, 38, 37), (51, 39, 38), (51, 40, 39), (51, 41, 40), (51, 42, 41), (51, 43, 42), (51, 44, 43), (51, 45, 44), (51, 46, 45), (51, 47, 46), (51, 48, 47), (51, 49, 48), (51, 50, 49), (51, 495, 50), (51, 494, 495), (51, 463, 494), (51, 462, 463), (51, 431, 462), (51, 430, 431), (51, 399, 430), (51, 398, 399), (51, 367, 398), (51, 366, 367), (0, 153, 149, 1), (153, 86, 84, 149), (86, 152, 148, 84), (152, 53, 52, 148), (154, 87, 85, 150), (87, 155, 151, 85), (1, 149, 157, 2), (149, 84, 88, 157), (84, 148, 156, 88), (148, 52, 54, 156), (150, 85, 89, 158), (2, 157, 161, 3), (157, 88, 90, 161), (88, 156, 160, 90), (156, 54, 55, 160), (158, 89, 91, 162), (89, 159, 163, 91), (3, 161, 165, 4), (161, 90, 92, 165), (90, 160, 164, 92), (160, 55, 56, 164), (162, 91, 93, 166), (91, 163, 167, 93), (4, 165, 169, 5), (165, 92, 94, 169), (92, 164, 168, 94), (164, 56, 57, 168), (166, 93, 95, 170), (93, 167, 171, 95), (5, 169, 173, 6), (169, 94, 96, 173), (94, 168, 172, 96), (168, 57, 58, 172), (170, 95, 97, 174), (95, 171, 175, 97), (6, 173, 177, 7), (173, 96, 98, 177), (96, 172, 176, 98), (172, 58, 59, 176), (174, 97, 99, 178), (7, 177, 181, 8), (177, 98, 100, 181), (98, 176, 180, 100), (176, 59, 60, 180), (178, 99, 101, 182), (99, 179, 183, 101), (8, 181, 185, 9), (180, 60, 61, 184), (182, 101, 103, 186), (101, 183, 187, 103), (9, 185, 189, 10), (185, 102, 104, 189), (102, 184, 188, 104), (184, 61, 62, 188), (186, 103, 105, 190), (103, 187, 191, 105), (10, 189, 193, 11), (189, 104, 106, 193), (104, 188, 192, 106), (188, 62, 63, 192), (190, 105, 107, 194), (105, 191, 195, 107), (11, 193, 197, 12), (193, 106, 108, 197), (106, 192, 196, 108), (192, 63, 64, 196), (194, 107, 109, 198), (107, 195, 199, 109), (12, 197, 201, 13), (197, 108, 110, 201), (108, 196, 200, 110), (196, 64, 65, 200), (198, 109, 111, 202), (109, 199, 203, 111), (13, 201, 204, 14), (201, 110, 112, 204), (110, 200, 205, 112), (200, 65, 66, 205), (202, 111, 113, 207), (111, 203, 206, 113), (14, 204, 208, 15), (204, 112, 114, 208), (112, 205, 209, 114), (205, 66, 67, 209), (207, 113, 115, 211), (113, 206, 210, 115), (15, 208, 213, 16), (209, 67, 68, 212), (211, 115, 117, 214), (115, 210, 215, 117), (16, 213, 217, 17), (213, 116, 118, 217), (116, 212, 216, 118), (212, 68, 69, 216), (214, 117, 119, 218), (117, 215, 219, 119), (17, 217, 221, 18), (217, 118, 120, 221), (118, 216, 220, 120), (216, 69, 70, 220), (218, 119, 121, 222), (18, 221, 225, 19), (221, 120, 122, 225), (120, 220, 224, 122), (220, 70, 71, 224), (222, 121, 123, 226), (121, 223, 227, 123), (19, 225, 229, 20), (225, 122, 124, 229), (122, 224, 228, 124), (224, 71, 72, 228), (226, 123, 125, 230), (123, 227, 231, 125), (20, 229, 233, 21), (229, 124, 126, 233), (124, 228, 232, 126), (228, 72, 73, 232), (230, 125, 127, 234), (125, 231, 235, 127), (21, 233, 237, 22), (233, 126, 128, 237), (126, 232, 236, 128), (232, 73, 74, 236), (234, 127, 129, 238), (127, 235, 239, 129), (22, 237, 241, 23), (237, 128, 130, 241), (128, 236, 240, 130), (236, 74, 75, 240), (238, 129, 131, 242), (23, 241, 245, 24), (241, 130, 132, 245), (130, 240, 244, 132), (240, 75, 76, 244), (242, 131, 133, 246), (131, 243, 247, 133), (24, 245, 249, 25), (244, 76, 77, 248), (246, 133, 135, 250), (133, 247, 251, 135), (25, 249, 253, 26), (249, 134, 136, 253), (134, 248, 252, 136), (248, 77, 78, 252), (250, 135, 137, 254), (135, 251, 255, 137), (26, 253, 257, 27), (253, 136, 138, 257), (136, 252, 256, 138), (252, 78, 79, 256), (254, 137, 139, 258), (137, 255, 259, 139), (27, 257, 261, 28), (257, 138, 140, 261), (138, 256, 260, 140), (256, 79, 80, 260), (258, 139, 141, 262), (139, 259, 263, 141), (28, 261, 265, 29), (261, 140, 142, 265), (140, 260, 264, 142), (260, 80, 81, 264), (262, 141, 143, 266), (141, 263, 267, 143), (29, 265, 269, 30), (265, 142, 144, 269), (142, 264, 268, 144), (264, 81, 82, 268), (266, 143, 145, 270), (143, 267, 271, 145), (30, 269, 273, 31), (269, 144, 146, 273), (144, 268, 272, 146), (268, 82, 83, 272), (270, 145, 147, 274), (145, 271, 275, 147), (153, 0, 31, 273), (272, 83, 53, 152), (274, 147, 87, 154), (147, 275, 155, 87), (272, 277, 276, 146), (152, 278, 277, 272), (86, 279, 278, 152), (146, 276, 279, 86), (276, 277, 278, 279), (146, 276, 280, 273), (153, 281, 279, 86), (273, 280, 281, 153), (280, 276, 279, 281), (244, 283, 282, 132), (248, 284, 283, 244), (134, 285, 284, 248), (132, 282, 285, 134), (282, 283, 284, 285), (132, 282, 286, 245), (249, 287, 285, 134), (245, 286, 287, 249), (286, 282, 285, 287), (209, 289, 288, 114), (212, 290, 289, 209), (116, 291, 290, 212), (114, 288, 291, 116), (288, 289, 290, 291), (114, 288, 292, 208), (213, 293, 291, 116), (208, 292, 293, 213), (292, 288, 291, 293), (180, 295, 294, 100), (184, 296, 295, 180), (102, 297, 296, 184), (100, 294, 297, 102), (294, 295, 296, 297), (100, 294, 298, 181), (185, 299, 297, 102), (181, 298, 299, 185), (298, 294, 297, 299), (32, 303, 304, 793), (793, 304, 305, 792), (792, 305, 306, 791), (791, 306, 307, 790), (790, 307, 308, 789), (789, 308, 309, 788), (788, 309, 310, 302), (302, 310, 311, 787), (787, 311, 312, 786), (786, 312, 313, 785), (785, 313, 314, 784), (784, 314, 315, 783), (783, 315, 316, 782), (782, 316, 317, 781), (781, 317, 318, 301), (301, 318, 300), (318, 319, 300), (317, 320, 319, 318), (316, 321, 320, 317), (315, 322, 321, 316), (314, 323, 322, 315), (313, 324, 323, 314), (312, 325, 324, 313), (311, 326, 325, 312), (310, 327, 326, 311), (309, 328, 327, 310), (308, 329, 328, 309), (307, 330, 329, 308), (306, 331, 330, 307), (305, 332, 331, 306), (304, 333, 332, 305), (303, 334, 333, 304), (334, 335, 336, 333), (333, 336, 337, 332), (332, 337, 338, 331), (331, 338, 339, 330), (330, 339, 340, 329), (329, 340, 341, 328), (328, 341, 342, 327), (327, 342, 343, 326), (326, 343, 344, 325), (325, 344, 345, 324), (324, 345, 346, 323), (323, 346, 347, 322), (322, 347, 348, 321), (321, 348, 349, 320), (320, 349, 350, 319), (319, 350, 300), (350, 351, 300), (349, 352, 351, 350), (348, 353, 352, 349), (347, 354, 353, 348), (346, 355, 354, 347), (345, 356, 355, 346), (344, 357, 356, 345), (343, 358, 357, 344), (342, 359, 358, 343), (341, 360, 359, 342), (340, 361, 360, 341), (339, 362, 361, 340), (338, 363, 362, 339), (337, 364, 363, 338), (336, 365, 364, 337), (335, 366, 365, 336), (366, 367, 368, 365), (365, 368, 369, 364), (364, 369, 370, 363), (363, 370, 371, 362), (362, 371, 372, 361), (361, 372, 373, 360), (360, 373, 374, 359), (359, 374, 375, 358), (358, 375, 376, 357), (357, 376, 377, 356), (356, 377, 378, 355), (355, 378, 379, 354), (354, 379, 380, 353), (353, 380, 381, 352), (352, 381, 382, 351), (351, 382, 300), (382, 383, 300), (381, 384, 383, 382), (380, 385, 384, 381), (379, 386, 385, 380), (378, 387, 386, 379), (377, 388, 387, 378), (376, 389, 388, 377), (375, 390, 389, 376), (374, 391, 390, 375), (373, 392, 391, 374), (372, 393, 392, 373), (371, 394, 393, 372), (370, 395, 394, 371), (369, 396, 395, 370), (368, 397, 396, 369), (367, 398, 397, 368), (398, 399, 400, 397), (397, 400, 401, 396), (396, 401, 402, 395), (395, 402, 403, 394), (394, 403, 404, 393), (393, 404, 405, 392), (392, 405, 406, 391), (391, 406, 407, 390), (390, 407, 408, 389), (389, 408, 409, 388), (388, 409, 410, 387), (387, 410, 411, 386), (386, 411, 412, 385), (385, 412, 413, 384), (384, 413, 414, 383), (383, 414, 300), (414, 415, 300), (413, 416, 415, 414), (412, 417, 416, 413), (411, 418, 417, 412), (410, 419, 418, 411), (409, 420, 419, 410), (408, 421, 420, 409), (407, 422, 421, 408), (406, 423, 422, 407), (405, 424, 423, 406), (404, 425, 424, 405), (403, 426, 425, 404), (402, 427, 426, 403), (401, 428, 427, 402), (400, 429, 428, 401), (399, 430, 429, 400), (430, 431, 432, 429), (429, 432, 433, 428), (428, 433, 434, 427), (427, 434, 435, 426), (426, 435, 436, 425), (425, 436, 437, 424), (424, 437, 438, 423), (423, 438, 439, 422), (422, 439, 440, 421), (421, 440, 441, 420), (420, 441, 442, 419), (419, 442, 443, 418), (418, 443, 444, 417), (417, 444, 445, 416), (416, 445, 446, 415), (415, 446, 300), (446, 447, 300), (445, 448, 447, 446), (444, 449, 448, 445), (443, 450, 449, 444), (442, 451, 450, 443), (441, 452, 451, 442), (440, 453, 452, 441), (439, 454, 453, 440), (438, 455, 454, 439), (437, 456, 455, 438), (436, 457, 456, 437), (435, 458, 457, 436), (434, 459, 458, 435), (433, 460, 459, 434), (432, 461, 460, 433), (431, 462, 461, 432), (462, 463, 464, 461), (461, 464, 465, 460), (460, 465, 466, 459), (459, 466, 467, 458), (458, 467, 468, 457), (457, 468, 469, 456), (456, 469, 470, 455), (455, 470, 471, 454), (454, 471, 472, 453), (453, 472, 473, 452), (452, 473, 474, 451), (451, 474, 475, 450), (450, 475, 476, 449), (449, 476, 477, 448), (448, 477, 478, 447), (447, 478, 300), (478, 479, 300), (477, 480, 479, 478), (476, 481, 480, 477), (475, 482, 481, 476), (474, 483, 482, 475), (473, 484, 483, 474), (472, 485, 484, 473), (471, 486, 485, 472), (470, 487, 486, 471), (469, 488, 487, 470), (468, 489, 488, 469), (467, 490, 489, 468), (466, 491, 490, 467), (465, 492, 491, 466), (464, 493, 492, 465), (463, 494, 493, 464), (494, 495, 496, 493), (493, 496, 497, 492), (492, 497, 498, 491), (491, 498, 499, 490), (490, 499, 500, 489), (489, 500, 501, 488), (488, 501, 502, 487), (487, 502, 503, 486), (486, 503, 504, 485), (485, 504, 505, 484), (484, 505, 506, 483), (483, 506, 507, 482), (482, 507, 508, 481), (481, 508, 509, 480), (480, 509, 510, 479), (479, 510, 300), (510, 511, 300), (509, 512, 511, 510), (508, 513, 512, 509), (507, 514, 513, 508), (506, 515, 514, 507), (505, 516, 515, 506), (504, 517, 516, 505), (503, 518, 517, 504), (502, 519, 518, 503), (501, 520, 519, 502), (500, 521, 520, 501), (499, 522, 521, 500), (498, 523, 522, 499), (497, 524, 523, 498), (496, 525, 524, 497), (495, 50, 525, 496), (50, 49, 526, 525), (525, 526, 527, 524), (524, 527, 528, 523), (523, 528, 529, 522), (522, 529, 530, 521), (521, 530, 531, 520), (520, 531, 532, 519), (519, 532, 533, 518), (518, 533, 534, 517), (517, 534, 535, 516), (516, 535, 536, 515), (515, 536, 537, 514), (514, 537, 538, 513), (513, 538, 539, 512), (512, 539, 540, 511), (511, 540, 300), (540, 541, 300), (539, 542, 541, 540), (538, 543, 542, 539), (537, 544, 543, 538), (536, 545, 544, 537), (535, 546, 545, 536), (534, 547, 546, 535), (533, 548, 547, 534), (532, 549, 548, 533), (531, 550, 549, 532), (530, 551, 550, 531), (529, 552, 551, 530), (528, 553, 552, 529), (527, 554, 553, 528), (526, 555, 554, 527), (49, 48, 555, 526), (48, 47, 556, 555), (555, 556, 557, 554), (554, 557, 558, 553), (553, 558, 559, 552), (552, 559, 560, 551), (551, 560, 561, 550), (550, 561, 562, 549), (549, 562, 563, 548), (548, 563, 564, 547), (547, 564, 565, 546), (546, 565, 566, 545), (545, 566, 567, 544), (544, 567, 568, 543), (543, 568, 569, 542), (542, 569, 570, 541), (541, 570, 300), (570, 571, 300), (569, 572, 571, 570), (568, 573, 572, 569), (567, 574, 573, 568), (566, 575, 574, 567), (565, 576, 575, 566), (564, 577, 576, 565), (563, 578, 577, 564), (562, 579, 578, 563), (561, 580, 579, 562), (560, 581, 580, 561), (559, 582, 581, 560), (558, 583, 582, 559), (557, 584, 583, 558), (556, 585, 584, 557), (47, 46, 585, 556), (46, 45, 586, 585), (585, 586, 587, 584), (584, 587, 588, 583), (583, 588, 589, 582), (582, 589, 590, 581), (581, 590, 591, 580), (580, 591, 592, 579), (579, 592, 593, 578), (578, 593, 594, 577), (577, 594, 595, 576), (576, 595, 596, 575), (575, 596, 597, 574), (574, 597, 598, 573), (573, 598, 599, 572), (572, 599, 600, 571), (571, 600, 300), (600, 601, 300), (599, 602, 601, 600), (598, 603, 602, 599), (597, 604, 603, 598), (596, 605, 604, 597), (595, 606, 605, 596), (594, 607, 606, 595), (593, 608, 607, 594), (592, 609, 608, 593), (591, 610, 609, 592), (590, 611, 610, 591), (589, 612, 611, 590), (588, 613, 612, 589), (587, 614, 613, 588), (586, 615, 614, 587), (45, 44, 615, 586), (44, 43, 616, 615), (615, 616, 617, 614), (614, 617, 618, 613), (613, 618, 619, 612), (612, 619, 620, 611), (611, 620, 621, 610), (610, 621, 622, 609), (609, 622, 623, 608), (608, 623, 624, 607), (607, 624, 625, 606), (606, 625, 626, 605), (605, 626, 627, 604), (604, 627, 628, 603), (603, 628, 629, 602), (602, 629, 630, 601), (601, 630, 300), (630, 631, 300), (629, 632, 631, 630), (628, 633, 632, 629), (627, 634, 633, 628), (626, 635, 634, 627), (625, 636, 635, 626), (624, 637, 636, 625), (623, 638, 637, 624), (622, 639, 638, 623), (621, 640, 639, 622), (620, 641, 640, 621), (619, 642, 641, 620), (618, 643, 642, 619), (617, 644, 643, 618), (616, 645, 644, 617), (43, 42, 645, 616), (42, 41, 646, 645), (645, 646, 647, 644), (644, 647, 648, 643), (643, 648, 649, 642), (642, 649, 650, 641), (641, 650, 651, 640), (640, 651, 652, 639), (639, 652, 653, 638), (638, 653, 654, 637), (637, 654, 655, 636), (636, 655, 656, 635), (635, 656, 657, 634), (634, 657, 658, 633), (633, 658, 659, 632), (632, 659, 660, 631), (631, 660, 300), (660, 661, 300), (659, 662, 661, 660), (658, 663, 662, 659), (657, 664, 663, 658), (656, 665, 664, 657), (655, 666, 665, 656), (654, 667, 666, 655), (653, 668, 667, 654), (652, 669, 668, 653), (651, 670, 669, 652), (650, 671, 670, 651), (649, 672, 671, 650), (648, 673, 672, 649), (647, 674, 673, 648), (646, 675, 674, 647), (41, 40, 675, 646), (40, 39, 676, 675), (675, 676, 677, 674), (674, 677, 678, 673), (673, 678, 679, 672), (672, 679, 680, 671), (671, 680, 681, 670), (670, 681, 682, 669), (669, 682, 683, 668), (668, 683, 684, 667), (667, 684, 685, 666), (666, 685, 686, 665), (665, 686, 687, 664), (664, 687, 688, 663), (663, 688, 689, 662), (662, 689, 690, 661), (661, 690, 300), (690, 691, 300), (689, 692, 691, 690), (688, 693, 692, 689), (687, 694, 693, 688), (686, 695, 694, 687), (685, 696, 695, 686), (684, 697, 696, 685), (683, 698, 697, 684), (682, 699, 698, 683), (681, 700, 699, 682), (680, 701, 700, 681), (679, 702, 701, 680), (678, 703, 702, 679), (677, 704, 703, 678), (676, 705, 704, 677), (39, 38, 705, 676), (38, 37, 706, 705), (705, 706, 707, 704), (704, 707, 708, 703), (703, 708, 709, 702), (702, 709, 710, 701), (701, 710, 711, 700), (700, 711, 712, 699), (699, 712, 713, 698), (698, 713, 714, 697), (697, 714, 715, 696), (696, 715, 716, 695), (695, 716, 717, 694), (694, 717, 718, 693), (693, 718, 719, 692), (692, 719, 720, 691), (691, 720, 300), (720, 721, 300), (719, 722, 721, 720), (718, 723, 722, 719), (717, 724, 723, 718), (716, 725, 724, 717), (715, 726, 725, 716), (714, 727, 726, 715), (713, 728, 727, 714), (712, 729, 728, 713), (711, 730, 729, 712), (710, 731, 730, 711), (709, 732, 731, 710), (708, 733, 732, 709), (707, 734, 733, 708), (706, 735, 734, 707), (37, 36, 735, 706), (36, 35, 736, 735), (735, 736, 737, 734), (734, 737, 738, 733), (733, 738, 739, 732), (732, 739, 740, 731), (731, 740, 741, 730), (730, 741, 742, 729), (729, 742, 743, 728), (728, 743, 744, 727), (727, 744, 745, 726), (726, 745, 746, 725), (725, 746, 747, 724), (724, 747, 748, 723), (723, 748, 749, 722), (722, 749, 750, 721), (721, 750, 300), (750, 751, 300), (749, 752, 751, 750), (748, 753, 752, 749), (747, 754, 753, 748), (746, 755, 754, 747), (745, 756, 755, 746), (744, 757, 756, 745), (743, 758, 757, 744), (742, 759, 758, 743), (741, 760, 759, 742), (740, 761, 760, 741), (739, 762, 761, 740), (738, 763, 762, 739), (737, 764, 763, 738), (736, 765, 764, 737), (35, 34, 765, 736), (34, 33, 766, 765), (765, 766, 767, 764), (764, 767, 768, 763), (763, 768, 769, 762), (762, 769, 770, 761), (761, 770, 771, 760), (760, 771, 772, 759), (759, 772, 773, 758), (758, 773, 774, 757), (757, 774, 775, 756), (756, 775, 776, 755), (755, 776, 777, 754), (754, 777, 778, 753), (753, 778, 779, 752), (752, 779, 780, 751), (751, 780, 300), (780, 301, 300), (779, 781, 301, 780), (778, 782, 781, 779), (777, 783, 782, 778), (776, 784, 783, 777), (775, 785, 784, 776), (774, 786, 785, 775), (773, 787, 786, 774), (772, 302, 787, 773), (771, 788, 302, 772), (770, 789, 788, 771), (769, 790, 789, 770), (768, 791, 790, 769), (767, 792, 791, 768), (766, 793, 792, 767), (33, 32, 793, 766), (239, 795, 794, 129), (243, 796, 795, 239), (131, 797, 796, 243), (129, 794, 797, 131), (794, 795, 796, 797), (219, 799, 798, 119), (223, 800, 799, 219), (121, 801, 800, 223), (119, 798, 801, 121), (798, 799, 800, 801), (175, 803, 802, 97), (179, 804, 803, 175), (99, 805, 804, 179), (97, 802, 805, 99), (802, 803, 804, 805), (151, 807, 806, 85), (159, 808, 807, 151), (89, 809, 808, 159), (85, 806, 809, 89), (806, 807, 808, 809), (841, 840, 843, 842), (840, 839, 844, 843), (839, 838, 845, 844), (838, 837, 846, 845), (837, 836, 847, 846), (836, 835, 848, 847), (835, 834, 849, 848), (834, 833, 850, 849), (833, 832, 851, 850), (832, 831, 852, 851), (831, 830, 853, 852), (830, 829, 854, 853), (829, 828, 855, 854), (828, 827, 856, 855), (827, 826, 857, 856), (826, 825, 858, 857), (825, 824, 859, 858), (824, 823, 860, 859), (823, 822, 861, 860), (822, 821, 862, 861), (821, 820, 863, 862), (820, 819, 864, 863), (819, 818, 865, 864), (818, 817, 866, 865), (817, 816, 867, 866), (816, 815, 868, 867), (815, 814, 869, 868), (814, 813, 870, 869), (813, 812, 871, 870), (812, 811, 872, 871), (811, 810, 873, 872), (810, 841, 842, 873), (874, 842, 843), (874, 843, 844), (874, 844, 845), (874, 845, 846), (874, 846, 847), (874, 847, 848), (874, 848, 849), (874, 849, 850), (874, 850, 851), (874, 851, 852), (874, 852, 853), (874, 853, 854), (874, 854, 855), (874, 855, 856), (874, 856, 857), (874, 857, 858), (874, 858, 859), (874, 859, 860), (874, 860, 861), (874, 861, 862), (874, 862, 863), (874, 863, 864), (874, 864, 865), (874, 865, 866), (874, 866, 867), (874, 867, 868), (874, 868, 869), (874, 869, 870), (874, 870, 871), (874, 871, 872), (874, 872, 873), (874, 873, 842), (840, 841, 875, 876), (839, 840, 876, 877), (838, 839, 877, 878), (837, 838, 878, 879), (836, 837, 879, 880), (835, 836, 880, 881), (834, 835, 881, 882), (833, 834, 882, 883), (832, 833, 883, 884), (831, 832, 884, 885), (830, 831, 885, 886), (829, 830, 886, 887), (828, 829, 887, 888), (827, 828, 888, 889), (826, 827, 889, 890), (825, 826, 890, 891), (824, 825, 891, 892), (823, 824, 892, 893), (822, 823, 893, 894), (821, 822, 894, 895), (820, 821, 895, 896), (819, 820, 896, 897), (818, 819, 897, 898), (817, 818, 898, 899), (816, 817, 899, 900), (815, 816, 900, 901), (814, 815, 901, 902), (813, 814, 902, 903), (812, 813, 903, 904), (811, 812, 904, 905), (810, 811, 905, 906), (841, 810, 906, 875), (31, 0, 938, 907), (30, 31, 907, 908), (29, 30, 908, 909), (28, 29, 909, 910), (27, 28, 910, 911), (26, 27, 911, 912), (25, 26, 912, 913), (24, 25, 913, 914), (23, 24, 914, 915), (22, 23, 915, 916), (21, 22, 916, 917), (20, 21, 917, 918), (19, 20, 918, 919), (18, 19, 919, 920), (17, 18, 920, 921), (16, 17, 921, 922), (15, 16, 922, 923), (14, 15, 923, 924), (13, 14, 924, 925), (12, 13, 925, 926), (11, 12, 926, 927), (10, 11, 927, 928), (9, 10, 928, 929), (8, 9, 929, 930), (7, 8, 930, 931), (6, 7, 931, 932), (5, 6, 932, 933), (4, 5, 933, 934), (3, 4, 934, 935), (2, 3, 935, 936), (1, 2, 936, 937), (0, 1, 937, 938), (907, 938, 875, 906), (908, 907, 906, 905), (909, 908, 905, 904), (910, 909, 904, 903), (911, 910, 903, 902), (912, 911, 902, 901), (913, 912, 901, 900), (914, 913, 900, 899), (915, 914, 899, 898), (916, 915, 898, 897), (917, 916, 897, 896), (918, 917, 896, 895), (919, 918, 895, 894), (920, 919, 894, 893), (921, 920, 893, 892), (922, 921, 892, 891), (923, 922, 891, 890), (924, 923, 890, 889), (925, 924, 889, 888), (926, 925, 888, 887), (927, 926, 887, 886), (928, 927, 886, 885), (929, 928, 885, 884), (930, 929, 884, 883), (931, 930, 883, 882), (932, 931, 882, 881), (933, 932, 881, 880), (934, 933, 880, 879), (935, 934, 879, 878), (936, 935, 878, 877), (937, 936, 877, 876), (938, 937, 876, 875), (53, 1005, 1003, 52), (1005, 940, 939, 1003), (940, 1006, 1004, 939), (1006, 154, 150, 1004), (155, 1127, 1129, 151), (1127, 1001, 1002, 1129), (1001, 1128, 1130, 1002), (1128, 366, 335, 1130), (52, 1003, 1007, 54), (1003, 939, 941, 1007), (939, 1004, 1008, 941), (1004, 150, 158, 1008), (151, 1129, 1125, 159), (1129, 1002, 1000, 1125), (1002, 1130, 1126, 1000), (1130, 335, 334, 1126), (54, 1007, 1009, 55), (1007, 941, 942, 1009), (941, 1008, 1010, 942), (1008, 158, 162, 1010), (159, 1125, 1123, 163), (1125, 1000, 999, 1123), (1000, 1126, 1124, 999), (1126, 334, 303, 1124), (55, 1009, 1011, 56), (1009, 942, 943, 1011), (942, 1010, 1012, 943), (1010, 162, 166, 1012), (163, 1123, 1014, 167), (1123, 999, 944, 1014), (999, 1124, 1013, 944), (1124, 303, 32, 1013), (56, 1011, 1015, 57), (1011, 943, 945, 1015), (943, 1012, 1016, 945), (1012, 166, 170, 1016), (167, 1014, 1018, 171), (1014, 944, 946, 1018), (944, 1013, 1017, 946), (1013, 32, 33, 1017), (57, 1015, 1019, 58), (1015, 945, 947, 1019), (945, 1016, 1020, 947), (1016, 170, 174, 1020), (171, 1018, 1022, 175), (1018, 946, 948, 1022), (946, 1017, 1021, 948), (1017, 33, 34, 1021), (58, 1019, 1023, 59), (1019, 947, 949, 1023), (947, 1020, 1024, 949), (1020, 174, 178, 1024), (175, 1022, 1026, 179), (1022, 948, 950, 1026), (948, 1021, 1025, 950), (1021, 34, 35, 1025), (59, 1023, 1027, 60), (1023, 949, 951, 1027), (949, 1024, 1028, 951), (1024, 178, 182, 1028), (179, 1026, 1030, 183), (1026, 950, 952, 1030), (950, 1025, 1029, 952), (1025, 35, 36, 1029), (60, 1027, 1031, 61), (1027, 951, 953, 1031), (951, 1028, 1032, 953), (1028, 182, 186, 1032), (183, 1030, 1034, 187), (1030, 952, 954, 1034), (952, 1029, 1033, 954), (1029, 36, 37, 1033), (61, 1031, 1035, 62), (1031, 953, 955, 1035), (953, 1032, 1036, 955), (1032, 186, 190, 1036), (187, 1034, 1038, 191), (1034, 954, 956, 1038), (954, 1033, 1037, 956), (1033, 37, 38, 1037), (62, 1035, 1039, 63), (1035, 955, 957, 1039), (955, 1036, 1040, 957), (1036, 190, 194, 1040), (191, 1038, 1042, 195), (1038, 956, 958, 1042), (956, 1037, 1041, 958), (1037, 38, 39, 1041), (63, 1039, 1043, 64), (1039, 957, 959, 1043), (957, 1040, 1044, 959), (1040, 194, 198, 1044), (195, 1042, 1046, 199), (1042, 958, 960, 1046), (958, 1041, 1045, 960), (1041, 39, 40, 1045), (64, 1043, 1047, 65), (1043, 959, 961, 1047), (959, 1044, 1048, 961), (1044, 198, 202, 1048), (199, 1046, 1050, 203), (1046, 960, 962, 1050), (960, 1045, 1049, 962), (1045, 40, 41, 1049), (65, 1047, 1053, 66), (1047, 961, 964, 1053), (961, 1048, 1054, 964), (1048, 202, 207, 1054), (203, 1050, 1052, 206), (1050, 962, 963, 1052), (962, 1049, 1051, 963), (1049, 41, 42, 1051), (66, 1053, 1057, 67), (1053, 964, 966, 1057), (964, 1054, 1058, 966), (1054, 207, 211, 1058), (206, 1052, 1056, 210), (1052, 963, 965, 1056), (963, 1051, 1055, 965), (1051, 42, 43, 1055), (67, 1057, 1059, 68), (1057, 966, 967, 1059), (966, 1058, 1060, 967), (1058, 211, 214, 1060), (210, 1056, 1062, 215), (1056, 965, 968, 1062), (965, 1055, 1061, 968), (1055, 43, 44, 1061), (68, 1059, 1063, 69), (1059, 967, 969, 1063), (967, 1060, 1064, 969), (1060, 214, 218, 1064), (215, 1062, 1066, 219), (1062, 968, 970, 1066), (968, 1061, 1065, 970), (1061, 44, 45, 1065), (69, 1063, 1067, 70), (1063, 969, 971, 1067), (969, 1064, 1068, 971), (1064, 218, 222, 1068), (219, 1066, 1070, 223), (1066, 970, 972, 1070), (970, 1065, 1069, 972), (1065, 45, 46, 1069), (70, 1067, 1071, 71), (1067, 971, 973, 1071), (971, 1068, 1072, 973), (1068, 222, 226, 1072), (223, 1070, 1074, 227), (1070, 972, 974, 1074), (972, 1069, 1073, 974), (1069, 46, 47, 1073), (71, 1071, 1075, 72), (1071, 973, 975, 1075), (973, 1072, 1076, 975), (1072, 226, 230, 1076), (227, 1074, 1078, 231), (1074, 974, 976, 1078), (974, 1073, 1077, 976), (1073, 47, 48, 1077), (72, 1075, 1079, 73), (1075, 975, 977, 1079), (975, 1076, 1080, 977), (1076, 230, 234, 1080), (231, 1078, 1082, 235), (1078, 976, 978, 1082), (976, 1077, 1081, 978), (1077, 48, 49, 1081), (73, 1079, 1083, 74), (1079, 977, 979, 1083), (977, 1080, 1084, 979), (1080, 234, 238, 1084), (235, 1082, 1086, 239), (1082, 978, 980, 1086), (978, 1081, 1085, 980), (1081, 49, 50, 1085), (74, 1083, 1087, 75), (1083, 979, 981, 1087), (979, 1084, 1088, 981), (1084, 238, 242, 1088), (239, 1086, 1121, 243), (1086, 980, 998, 1121), (980, 1085, 1122, 998), (1085, 50, 495, 1122), (75, 1087, 1089, 76), (1087, 981, 982, 1089), (981, 1088, 1090, 982), (1088, 242, 246, 1090), (243, 1121, 1119, 247), (1121, 998, 997, 1119), (998, 1122, 1120, 997), (1122, 495, 494, 1120), (76, 1089, 1091, 77), (1089, 982, 983, 1091), (982, 1090, 1092, 983), (1090, 246, 250, 1092), (247, 1119, 1117, 251), (1119, 997, 996, 1117), (997, 1120, 1118, 996), (1120, 494, 463, 1118), (77, 1091, 1093, 78), (1091, 983, 984, 1093), (983, 1092, 1094, 984), (1092, 250, 254, 1094), (251, 1117, 1115, 255), (1117, 996, 995, 1115), (996, 1118, 1116, 995), (1118, 463, 462, 1116), (78, 1093, 1095, 79), (1093, 984, 985, 1095), (984, 1094, 1096, 985), (1094, 254, 258, 1096), (255, 1115, 1113, 259), (1115, 995, 994, 1113), (995, 1116, 1114, 994), (1116, 462, 431, 1114), (79, 1095, 1097, 80), (1095, 985, 986, 1097), (985, 1096, 1098, 986), (1096, 258, 262, 1098), (259, 1113, 1111, 263), (1113, 994, 993, 1111), (994, 1114, 1112, 993), (1114, 431, 430, 1112), (80, 1097, 1099, 81), (1097, 986, 987, 1099), (986, 1098, 1100, 987), (1098, 262, 266, 1100), (263, 1111, 1109, 267), (1111, 993, 992, 1109), (993, 1112, 1110, 992), (1112, 430, 399, 1110), (81, 1099, 1101, 82), (1099, 987, 988, 1101), (987, 1100, 1102, 988), (1100, 266, 270, 1102), (267, 1109, 1107, 271), (1109, 992, 991, 1107), (992, 1110, 1108, 991), (1110, 399, 398, 1108), (82, 1101, 1103, 83), (1101, 988, 989, 1103), (988, 1102, 1104, 989), (1102, 270, 274, 1104), (271, 1107, 1105, 275), (1107, 991, 990, 1105), (991, 1108, 1106, 990), (1108, 398, 367, 1106), (83, 1103, 1005, 53), (1103, 989, 940, 1005), (989, 1104, 1006, 940), (1104, 274, 154, 1006), (275, 1105, 1127, 155), (1105, 990, 1001, 1127), (990, 1106, 1128, 1001), (1106, 367, 366, 1128)])
me_cube.polygons.foreach_set('material_index', [0, 0, 0, 0, 0, 0, 0, 0, 0, 0, 0, 0, 0, 0, 0, 0, 0, 0, 0, 0, 0, 0, 0, 0, 0, 0, 0, 0, 0, 0, 0, 0, 0, 0, 0, 0, 0, 0, 0, 0, 0, 0, 0, 0, 0, 0, 0, 0, 0, 0, 0, 0, 0, 0, 0, 0, 0, 0, 0, 0, 0, 0, 0, 0, 0, 0, 0, 0, 0, 0, 0, 0, 0, 0, 0, 0, 0, 0, 0, 0, 0, 0, 0, 0, 0, 0, 0, 0, 0, 0, 0, 0, 0, 0, 0, 0, 0, 0, 0, 0, 0, 0, 0, 0, 0, 0, 0, 0, 0, 0, 0, 0, 0, 0, 0, 0, 0, 0, 0, 0, 0, 0, 0, 0, 0, 0, 0, 0, 0, 0, 0, 0, 0, 0, 0, 0, 0, 0, 0, 0, 0, 0, 0, 0, 0, 0, 0, 0, 0, 0, 0, 0, 0, 0, 0, 0, 0, 0, 0, 0, 0, 0, 0, 0, 0, 0, 0, 0, 0, 0, 0, 0, 0, 0, 0, 0, 0, 0, 0, 0, 0, 0, 0, 0, 0, 0, 0, 0, 0, 0, 0, 0, 0, 0, 0, 0, 0, 0, 0, 0, 0, 0, 0, 0, 0, 0, 0, 0, 0, 0, 0, 0, 6, 6, 6, 0, 6, 6, 6, 6, 6, 6, 6, 6, 0, 6, 6, 6, 6, 6, 6, 6, 6, 0, 6, 6, 6, 6, 6, 6, 6, 6, 0, 6, 6, 6, 6, 6, 0, 0, 0, 0, 0, 0, 0, 0, 0, 0, 0, 0, 0, 0, 0, 0, 0, 0, 0, 0, 0, 0, 0, 0, 0, 0, 0, 0, 0, 0, 0, 0, 0, 0, 0, 0, 0, 0, 0, 0, 0, 0, 0, 0, 0, 0, 0, 0, 0, 0, 0, 0, 0, 0, 0, 0, 0, 0, 0, 0, 0, 0, 0, 0, 0, 0, 0, 0, 0, 0, 0, 0, 0, 0, 0, 0, 0, 0, 0, 0, 0, 0, 0, 0, 0, 0, 0, 0, 0, 0, 0, 0, 0, 0, 0, 0, 0, 0, 0, 0, 0, 0, 0, 0, 0, 0, 0, 0, 0, 0, 0, 0, 0, 0, 0, 0, 0, 0, 0, 0, 0, 0, 0, 0, 0, 0, 0, 0, 0, 0, 0, 0, 0, 0, 0, 0, 0, 0, 0, 0, 0, 0, 0, 0, 0, 0, 0, 0, 0, 0, 0, 0, 0, 0, 0, 0, 0, 0, 0, 0, 0, 0, 0, 0, 0, 0, 0, 0, 0, 0, 0, 0, 0, 0, 0, 0, 0, 0, 0, 0, 0, 0, 0, 0, 0, 0, 0, 0, 0, 0, 0, 0, 0, 0, 0, 0, 0, 0, 0, 0, 0, 0, 0, 0, 0, 0, 0, 0, 0, 0, 0, 0, 0, 0, 0, 0, 0, 0, 0, 0, 0, 0, 0, 0, 0, 0, 0, 0, 0, 0, 0, 0, 0, 0, 0, 0, 0, 0, 0, 0, 0, 0, 0, 0, 0, 0, 0, 0, 0, 0, 0, 0, 0, 0, 0, 0, 0, 0, 0, 0, 0, 0, 0, 0, 0, 0, 0, 0, 0, 0, 0, 0, 0, 0, 0, 0, 0, 0, 0, 0, 0, 0, 0, 0, 0, 0, 0, 0, 0, 0, 0, 0, 0, 0, 0, 0, 0, 0, 0, 0, 0, 0, 0, 0, 0, 0, 0, 0, 0, 0, 0, 0, 0, 0, 0, 0, 0, 0, 0, 0, 0, 0, 0, 0, 0, 0, 0, 0, 0, 0, 0, 0, 0, 0, 0, 0, 0, 0, 0, 0, 0, 0, 0, 0, 0, 0, 0, 0, 0, 0, 0, 0, 0, 0, 0, 0, 0, 0, 0, 0, 0, 0, 0, 0, 0, 0, 0, 0, 0, 0, 0, 0, 0, 0, 0, 0, 0, 0, 0, 0, 0, 0, 0, 0, 0, 0, 0, 0, 0, 0, 0, 0, 0, 0, 0, 0, 0, 0, 0, 0, 0, 0, 0, 0, 0, 0, 0, 0, 0, 0, 0, 0, 0, 0, 0, 0, 0, 0, 0, 0, 0, 0, 0, 0, 0, 0, 0, 0, 0, 0, 0, 0, 0, 0, 0, 0, 0, 0, 0, 0, 0, 0, 0, 0, 0, 0, 0, 0, 0, 0, 0, 0, 0, 0, 0, 0, 0, 0, 0, 0, 0, 0, 0, 0, 0, 0, 0, 0, 0, 0, 0, 0, 0, 0, 0, 0, 0, 0, 0, 0, 0, 0, 0, 0, 0, 0, 0, 0, 0, 0, 0, 0, 0, 0, 0, 0, 0, 0, 0, 0, 0, 0, 0, 0, 0, 0, 0, 0, 0, 0, 0, 0, 6, 6, 6, 6, 6, 6, 6, 6, 6, 6, 6, 6, 6, 6, 6, 6, 0, 6, 6, 6, 0, 0, 0, 0, 0, 0, 0, 0, 0, 0, 0, 0, 0, 0, 0, 0, 0, 0, 0, 0, 0, 0, 0, 0, 0, 0, 0, 0, 0, 0, 0, 0, 0, 0, 0, 0, 0, 0, 0, 0, 0, 0, 0, 0, 0, 0, 0, 0, 0, 0, 0, 0, 0, 0, 0, 0, 0, 0, 0, 0, 0, 0, 0, 0, 0, 0, 0, 0, 0, 0, 0, 0, 0, 0, 0, 0, 0, 0, 0, 0, 0, 0, 0, 0, 0, 0, 0, 0, 0, 0, 0, 0, 0, 0, 0, 0, 0, 0, 0, 0, 0, 0, 0, 0, 0, 0, 0, 0, 0, 0, 0, 0, 0, 0, 0, 0, 0, 0, 0, 0, 0, 0, 0, 0, 0, 0, 0, 0, 0, 0, 0, 0, 0, 0, 0, 0, 0, 0, 0, 0, 0, 0, 0, 0, 0, 0, 0, 0, 0, 0, 0, 0, 0, 0, 0, 0, 0, 0, 0, 0, 0, 0, 0, 5, 0, 0, 0, 5, 0, 0, 0, 5, 0, 0, 0, 5, 0, 0, 0, 5, 0, 0, 0, 5, 0, 0, 0, 5, 0, 0, 0, 5, 0, 0, 0, 5, 0, 0, 0, 5, 0, 0, 0, 5, 0, 0, 0, 5, 0, 0, 0, 5, 0, 0, 0, 5, 0, 0, 0, 5, 0, 0, 0, 5, 0, 0, 0, 5, 0, 0, 0, 5, 0, 0, 0, 5, 0, 0, 0, 5, 0, 0, 0, 5, 0, 0, 0, 5, 0, 0, 0, 5, 0, 0, 0, 5, 0, 0, 0, 5, 0, 0, 0, 5, 0, 0, 0, 5, 0, 0, 0, 5, 0, 0, 0, 5, 0, 0, 0, 5, 0, 0, 0, 5, 0, 0, 0, 5, 0, 0, 0, 5, 0, 0, 0, 5, 0, 0, 0, 5, 0, 0, 0, 5, 0, 0, 0, 5, 0, 0, 0, 5, 0, 0, 0, 5, 0, 0, 0, 5, 0, 0, 0, 5, 0, 0, 0, 5, 0, 0, 0, 5, 0, 0, 0, 5, 0, 0, 0, 5, 0, 0, 0, 5, 0, 0, 0, 5, 0, 0, 0, 5, 0, 0, 0, 5, 0, 0, 0, 5, 0, 0, 0, 5, 0, 0, 0, 5, 0, 0, 0, 5, 0, 0, 0, 5, 0, 0, 0, 5, 0, 0, 0, 5, 0, 0, 0, 5, 0, 0, 0, 5, 0, 0, 0, 5, 0, 0, 0, 5, 0, 0, 0, 5, 0, 0, 0, 5, 0, 0, 0, 5, 0, 0, 0, 5])
me_cube.materials.append(mat_material_001)
me_cube.materials.append(mat_material_002)
me_cube.materials.append(mat_material_001)
me_cube.materials.append(mat_material_003)
me_cube.materials.append(mat_material_004)
me_cube.materials.append(mat_material_005)
me_cube.materials.append(mat_material_006)
me_cube.use_remesh_preserve_volume = False
me_cube.use_remesh_preserve_attributes = False
me_cube.use_mirror_vertex_groups = False
me_cube.update()

# ---- objects
ob_lamp_010 = bpy.data.objects.new('Lamp.010', light_lamp_012)
ob_lamp_009 = bpy.data.objects.new('Lamp.009', light_lamp_011)
ob_lamp_008 = bpy.data.objects.new('Lamp.008', light_lamp_010)
ob_lamp_007 = bpy.data.objects.new('Lamp.007', light_lamp_009)
ob_lamp_006 = bpy.data.objects.new('Lamp.006', light_lamp_008)
ob_lamp_005 = bpy.data.objects.new('Lamp.005', light_lamp_007)
ob_lamp_004 = bpy.data.objects.new('Lamp.004', light_lamp_006)
ob_lamp_003 = bpy.data.objects.new('Lamp.003', light_lamp_005)
ob_lamp_002 = bpy.data.objects.new('Lamp.002', light_lamp_004)
ob_lamp_001 = bpy.data.objects.new('Lamp.001', light_lamp_003)
ob_lamp = bpy.data.objects.new('Lamp', light_lamp_002)
ob_camera_002 = bpy.data.objects.new('Camera.002', cam_camera_002)
ob_cube = bpy.data.objects.new('Cube', me_cube)

# ---- transforms, parenting, visibility, modifiers, constraints
ob_lamp_010.location = (9.0, -9.0, 18.0)
ob_lamp_010.rotation_euler = (0.0, 35.0, -45.0)
ob_lamp_010.lock_rotations_4d = False
ob_lamp_010.empty_display_type = 'ARROWS'
ob_lamp_010.lineart.crease_threshold = 0.0
ob_lamp_009.location = (0.0, 0.0, 25.0)
ob_lamp_009.lock_rotations_4d = False
ob_lamp_009.empty_display_type = 'ARROWS'
ob_lamp_009.lineart.crease_threshold = 0.0
ob_lamp_008.location = (0.0, 0.0, 12.0)
ob_lamp_008.lock_rotations_4d = False
ob_lamp_008.empty_display_type = 'ARROWS'
ob_lamp_008.lineart.crease_threshold = 0.0
ob_lamp_007.location = (-4.0, -0.0, 1.0)
ob_lamp_007.lock_rotations_4d = False
ob_lamp_007.empty_display_type = 'ARROWS'
ob_lamp_007.lineart.crease_threshold = 0.0
ob_lamp_006.location = (15.0, 0.0, -3.5)
ob_lamp_006.rotation_euler = (0.0, 0.0, 90.0)
ob_lamp_006.lock_rotations_4d = False
ob_lamp_006.empty_display_type = 'ARROWS'
ob_lamp_006.lineart.crease_threshold = 0.0
ob_lamp_005.location = (-15.0, 0.0, -3.5)
ob_lamp_005.rotation_euler = (0.0, 0.0, -90.0)
ob_lamp_005.lock_rotations_4d = False
ob_lamp_005.empty_display_type = 'ARROWS'
ob_lamp_005.lineart.crease_threshold = 0.0
ob_lamp_004.location = (0.0, 15.0, -3.5)
ob_lamp_004.rotation_euler = (270.0, 0.0, 0.0)
ob_lamp_004.lock_rotations_4d = False
ob_lamp_004.empty_display_type = 'ARROWS'
ob_lamp_004.lineart.crease_threshold = 0.0
ob_lamp_003.location = (0.0, -15.0, -3.5)
ob_lamp_003.rotation_euler = (90.0, 0.0, 0.0)
ob_lamp_003.lock_rotations_4d = False
ob_lamp_003.empty_display_type = 'ARROWS'
ob_lamp_003.lineart.crease_threshold = 0.0
ob_lamp_002.location = (0.0, -15.0, -7.0)
ob_lamp_002.rotation_euler = (115.0, 0.0, 0.0)
ob_lamp_002.lock_rotations_4d = False
ob_lamp_002.empty_display_type = 'ARROWS'
ob_lamp_002.lineart.crease_threshold = 0.0
ob_lamp_001.location = (0.0, -15.0, 7.0)
ob_lamp_001.rotation_euler = (65.0, 0.0, 0.0)
ob_lamp_001.lock_rotations_4d = False
ob_lamp_001.empty_display_type = 'ARROWS'
ob_lamp_001.lineart.crease_threshold = 0.0
ob_lamp.location = (9.0, -9.0, 14.0)
ob_lamp.rotation_euler = (0.0, 45.0, -45.0)
ob_lamp.lock_rotations_4d = False
ob_lamp.empty_display_type = 'ARROWS'
ob_lamp.lineart.crease_threshold = 0.0
ob_camera_002.location = (-9.0, 0.0, 9.0)
ob_camera_002.rotation_euler = (0.7854, 0.0, -1.571)
ob_camera_002.scale = (0.92, 0.92, 0.92)
ob_camera_002.lock_rotations_4d = False
ob_camera_002.empty_display_type = 'ARROWS'
ob_camera_002.lineart.crease_threshold = 0.0
ob_cube.location = (0.0, 0.0, 0.0)
ob_cube.scale = (1.2, 1.3, 1.2)
ob_cube.lock_rotations_4d = False
ob_cube.empty_display_type = 'ARROWS'
ob_cube.color = (0.0, 0.0, 0.0, 1.0)
ob_cube.lineart.crease_threshold = 0.0

# ---- collection membership
col_collection_1.objects.link(ob_lamp_010)
col_collection_1.objects.link(ob_lamp_009)
col_collection_1.objects.link(ob_lamp_008)
col_collection_1.objects.link(ob_lamp_007)
col_collection_1.objects.link(ob_lamp_006)
col_collection_1.objects.link(ob_lamp_005)
col_collection_1.objects.link(ob_lamp_004)
col_collection_1.objects.link(ob_lamp_003)
col_collection_1.objects.link(ob_lamp_002)
col_collection_1.objects.link(ob_lamp_001)
col_collection_1.objects.link(ob_lamp)
col_collection_1.objects.link(ob_camera_002)
col_collection_1.objects.link(ob_cube)

# ---- scene / render settings (as saved in the file)
scene.camera = ob_camera_002
scene.frame_start = 1; scene.frame_end = 250; scene.frame_set(1)
scene.render.engine = 'BLENDER_EEVEE_NEXT'
scene.render.image_settings.compression = 90
scene.render.resolution_x = 512
scene.render.resolution_y = 512
scene.render.pixel_aspect_x = 100.0
scene.render.pixel_aspect_y = 100.0
scene.render.fps = 25
scene.render.dither_intensity = 0.0
scene.render.film_transparent = True
scene.render.use_compositing = False
scene.render.use_sequencer = False
scene.render.bake_margin = 2
scene.render.bake_bias = 0.0
scene.render.use_stamp_time = False
scene.render.use_stamp_date = False
scene.render.use_stamp_frame = False
scene.render.use_stamp_camera = False
scene.render.use_stamp_scene = False
scene.render.use_stamp_filename = False
scene.render.use_stamp_render_time = False
scene.render.stamp_font_size = 0
scene.cycles.use_denoising = False
scene.cycles.samples = 10
scene.cycles.sampling_pattern = 'TABULATED_SOBOL'
scene.cycles.light_sampling_threshold = 0.0
scene.cycles.use_adaptive_sampling = False
scene.cycles.use_light_tree = False
scene.cycles.blur_glossy = 0.0
scene.cycles.volume_bounces = 1
scene.cycles.pixel_filter_type = 'GAUSSIAN'
scene.cycles.sample_clamp_indirect = 0.0
scene.view_settings.view_transform = 'Raw'
bpy.context.view_layer.update()
